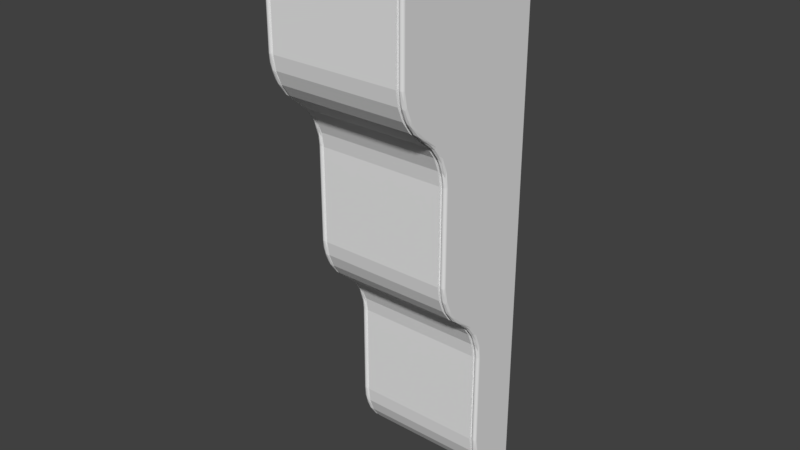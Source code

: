 # Source: OWP_82281.blend  (saved by Blender 2.78.0; exported with 4.5.12 LTS)
import bpy
from mathutils import Matrix  # noqa: F401  (used for matrix-valued properties, if any)

bpy.ops.wm.read_factory_settings(use_empty=True)
scene = bpy.context.scene
scene.name = 'Scene'

# ---- collections
col_collection_1 = bpy.data.collections.new('Collection 1'); scene.collection.children.link(col_collection_1)

# ---- world
world_world = bpy.data.worlds.new('World'); scene.world = world_world
world_world.color = (0.05088, 0.05088, 0.05088)
world_world.use_sun_shadow = False
world_world.sun_shadow_jitter_overblur = 0.0
world_world.cycles.sampling_method = 'MANUAL'

# ---- meshes
me_owp_82281_3dsolid = bpy.data.meshes.new('OWP 82281 3dsolid')
me_owp_82281_3dsolid.from_pydata([(-2.938, -4.768e-07, -25.87), (-2.938, -4.768e-07, -26.0), (-2.938, -0.638, -25.7), (-2.938, -0.671, -25.83), (-2.938, -1.217, -25.39), (-2.938, -1.795, -25.03), (-2.938, -1.705, -24.94), (-2.938, -1.281, -25.5), (-2.938, -2.073, -24.4), (-2.938, -2.421, -23.81), (-2.938, -2.299, -23.78), (-2.938, -2.182, -24.46), (-2.938, -2.372, -23.12), (-2.938, -2.497, -18.78), (-2.938, -2.372, -18.79), (-2.938, -2.497, -23.12), (-2.938, -2.475, -18.1), (-2.938, -2.85, -17.51), (-2.938, -2.737, -17.45), (-2.938, -2.598, -18.12), (-2.938, -3.143, -16.89), (-2.938, -3.745, -16.53), (-2.938, -3.67, -16.43), (-2.938, -3.24, -16.97), (-2.938, -4.152, -16.02), (-2.938, -4.636, -15.56), (-2.938, -4.524, -15.5), (-2.938, -4.248, -16.1), (-2.938, -4.768, -14.91), (-2.938, -4.994, -14.28), (-2.938, -4.869, -14.28), (-2.938, -4.889, -14.94), (-2.938, -4.869, -9.951), (-2.938, -5.095, -9.291), (-2.938, -4.974, -9.263), (-2.938, -4.994, -9.95), (-2.938, -5.237, -8.618), (-2.938, -5.74, -8.134), (-2.938, -5.645, -8.053), (-2.938, -5.349, -8.674), (-2.938, -6.173, -7.599), (-2.938, -6.753, -7.266), (-2.938, -6.657, -7.185), (-2.938, -6.247, -7.7), (-2.938, -7.032, -6.669), (-2.938, -7.397, -6.109), (-2.938, -7.275, -6.08), (-2.938, -7.143, -6.725), (-2.938, -7.375, -5.45), (-2.938, -7.5, 0.0), (-2.938, -7.375, 0.0), (-2.938, -7.5, -5.45), (-3.25, -4.768e-07, -25.87), (-3.248, -4.768e-07, -25.9), (-3.25, -0.638, -25.7), (-3.213, -0.4464, -25.87), (-3.213, -0.9062, -25.68), (-3.25, -1.217, -25.39), (-3.241, -4.768e-07, -25.92), (-3.229, -4.768e-07, -25.94), (-3.214, -4.768e-07, -25.96), (-3.195, -4.768e-07, -25.98), (-3.173, -4.768e-07, -25.99), (-3.125, -4.768e-07, -26.0), (-3.125, -0.671, -25.83), (-3.149, -4.768e-07, -26.0), (-3.125, -1.281, -25.5), (-3.213, -1.34, -25.41), (-3.125, -2.182, -24.46), (-3.213, -2.054, -24.61), (-3.125, -1.795, -25.03), (-3.213, -2.288, -24.12), (-3.25, -2.073, -24.4), (-3.25, -1.705, -24.94), (-3.213, -1.724, -25.06), (-3.125, -2.497, -23.12), (-3.157, -2.493, -23.12), (-3.125, -2.421, -23.81), (-3.213, -2.422, -23.61), (-3.188, -2.48, -23.12), (-3.213, -2.46, -23.12), (-3.233, -2.434, -23.12), (-3.25, -2.372, -23.12), (-3.25, -2.299, -23.78), (-3.246, -2.404, -23.12), (-3.25, -2.372, -18.79), (-3.246, -2.404, -18.79), (-3.233, -2.434, -18.79), (-3.213, -2.46, -18.78), (-3.188, -2.48, -18.78), (-3.157, -2.493, -18.78), (-3.093, -2.493, -23.12), (-3.093, -2.493, -18.78), (-3.063, -2.48, -18.78), (-3.037, -2.46, -23.12), (-3.037, -2.46, -18.78), (-3.063, -2.48, -23.12), (-3.017, -2.434, -18.79), (-3.004, -2.404, -23.12), (-3.004, -2.404, -18.79), (-3.017, -2.434, -23.12), (-3.0, -2.372, -23.12), (-3.0, -2.372, -18.79), (-3.125, -2.497, -18.78), (-3.25, -2.475, -18.1), (-3.213, -2.499, -18.4), (-3.213, -2.679, -17.78), (-3.25, -2.737, -17.45), (-3.125, -2.85, -17.51), (-3.125, -2.598, -18.12), (-3.125, -3.24, -16.97), (-3.213, -3.12, -17.05), (-3.125, -3.745, -16.53), (-3.157, -3.743, -16.53), (-3.213, -3.407, -16.75), (-3.188, -3.735, -16.52), (-3.213, -3.723, -16.5), (-3.233, -3.708, -16.48), (-3.25, -3.67, -16.43), (-3.25, -3.143, -16.89), (-3.246, -3.69, -16.46), (-3.213, -2.874, -17.39), (-3.25, -4.152, -16.02), (-3.213, -4.035, -16.26), (-3.213, -4.462, -15.77), (-3.25, -4.524, -15.5), (-3.125, -4.636, -15.56), (-3.125, -4.248, -16.1), (-3.213, -4.667, -15.42), (-3.125, -4.994, -14.28), (-3.157, -4.99, -14.28), (-3.125, -4.889, -14.94), (-3.213, -4.915, -14.66), (-3.213, -4.819, -15.05), (-3.188, -4.977, -14.28), (-3.213, -4.957, -14.28), (-3.233, -4.931, -14.28), (-3.25, -4.869, -14.28), (-3.25, -4.768, -14.91), (-3.246, -4.901, -14.28), (-3.25, -4.869, -9.951), (-3.246, -4.901, -9.951), (-3.233, -4.931, -9.951), (-3.213, -4.957, -9.951), (-3.188, -4.977, -9.95), (-3.157, -4.99, -9.95), (-3.093, -4.99, -14.28), (-3.093, -4.99, -9.95), (-3.063, -4.977, -9.95), (-3.037, -4.957, -14.28), (-3.037, -4.957, -9.951), (-3.063, -4.977, -14.28), (-3.017, -4.931, -9.951), (-3.004, -4.901, -14.28), (-3.004, -4.901, -9.951), (-3.017, -4.931, -14.28), (-3.0, -4.869, -14.28), (-3.0, -4.869, -9.951), (-3.125, -4.994, -9.95), (-3.25, -4.974, -9.263), (-3.213, -5.004, -9.522), (-3.213, -5.211, -8.867), (-3.25, -5.237, -8.618), (-3.125, -5.349, -8.674), (-3.125, -5.095, -9.291), (-3.213, -5.405, -8.509), (-3.125, -6.247, -7.7), (-3.156, -6.245, -7.697), (-3.125, -5.74, -8.134), (-3.213, -5.922, -7.905), (-3.213, -5.645, -8.186), (-3.184, -6.238, -7.688), (-3.21, -6.227, -7.674), (-3.23, -6.214, -7.655), (-3.25, -6.179, -7.608), (-3.25, -5.645, -8.053), (-3.243, -6.197, -7.632), (-3.25, -6.177, -7.605), (-3.25, -6.175, -7.602), (-3.25, -6.173, -7.599), (-3.25, -6.657, -7.185), (-3.213, -6.561, -7.406), (-3.125, -6.753, -7.266), (-3.213, -7.0, -6.89), (-3.125, -7.397, -6.109), (-3.213, -7.193, -6.549), (-3.125, -7.143, -6.725), (-3.125, -7.5, -5.45), (-3.157, -7.496, -5.45), (-3.213, -7.425, -5.818), (-3.213, -7.335, -6.188), (-3.188, -7.483, -5.45), (-3.213, -7.463, -5.45), (-3.233, -7.438, -5.45), (-3.25, -7.375, -5.45), (-3.25, -7.275, -6.08), (-3.246, -7.407, -5.45), (-3.25, -7.032, -6.669), (-3.25, -7.375, 0.0), (-3.246, -7.407, 0.0), (-3.233, -7.438, 0.0), (-3.213, -7.463, 0.0), (-3.188, -7.483, 0.0), (-3.157, -7.496, 0.0), (-3.125, -7.5, 0.0), (-3.093, -7.496, 0.0), (-3.063, -7.483, -5.45), (-3.063, -7.483, 0.0), (-3.093, -7.496, -5.45), (-3.037, -7.463, 0.0), (-3.017, -7.438, -5.45), (-3.017, -7.438, 0.0), (-3.037, -7.463, -5.45), (-3.004, -7.407, 0.0), (-3.0, -7.375, -5.45), (-3.0, -7.375, 0.0), (-3.004, -7.407, -5.45), (-3.0, -4.768e-07, -25.87), (-3.0, -0.638, -25.7), (-3.0, -1.217, -25.39), (-3.0, -1.705, -24.94), (-3.0, -2.073, -24.4), (-3.0, -2.299, -23.78), (-3.101, -4.768e-07, -26.0), (-3.055, -4.768e-07, -25.98), (-3.077, -4.768e-07, -25.99), (-3.037, -0.4464, -25.87), (-3.036, -4.768e-07, -25.96), (-3.021, -4.768e-07, -25.94), (-3.009, -4.768e-07, -25.92), (-3.002, -4.768e-07, -25.9), (-3.037, -0.9062, -25.68), (-3.037, -1.34, -25.41), (-3.037, -2.054, -24.61), (-3.037, -2.288, -24.12), (-3.037, -1.724, -25.06), (-3.037, -2.422, -23.61), (-3.0, -2.737, -17.45), (-3.0, -3.143, -16.89), (-3.0, -3.67, -16.43), (-3.0, -2.475, -18.1), (-3.037, -2.499, -18.4), (-3.037, -2.679, -17.78), (-3.037, -3.12, -17.05), (-3.004, -3.69, -16.46), (-3.037, -3.407, -16.75), (-3.017, -3.708, -16.48), (-3.037, -3.723, -16.5), (-3.063, -3.735, -16.52), (-3.093, -3.743, -16.53), (-3.037, -2.874, -17.39), (-3.0, -4.152, -16.02), (-3.0, -4.768, -14.91), (-3.0, -4.524, -15.5), (-3.037, -4.035, -16.26), (-3.037, -4.462, -15.77), (-3.037, -4.667, -15.42), (-3.037, -4.915, -14.66), (-3.037, -4.819, -15.05), (-3.037, -5.004, -9.522), (-3.037, -5.211, -8.867), (-3.0, -4.974, -9.263), (-3.0, -5.237, -8.618), (-3.037, -5.405, -8.509), (-3.0, -6.173, -7.599), (-3.0, -6.175, -7.602), (-3.0, -5.645, -8.053), (-3.0, -6.177, -7.605), (-3.0, -6.179, -7.608), (-3.007, -6.197, -7.632), (-3.037, -5.922, -7.905), (-3.037, -5.645, -8.186), (-3.02, -6.214, -7.655), (-3.04, -6.227, -7.674), (-3.066, -6.238, -7.688), (-3.094, -6.245, -7.697), (-3.0, -6.657, -7.185), (-3.0, -7.275, -6.08), (-3.0, -7.032, -6.669), (-3.037, -6.561, -7.406), (-3.037, -7.0, -6.89), (-3.037, -7.193, -6.549), (-3.037, -7.425, -5.818), (-3.037, -7.335, -6.188), (3.149, -4.768e-07, -26.0), (3.195, -4.768e-07, -25.98), (3.125, -4.768e-07, -26.0), (3.173, -4.768e-07, -25.99), (3.213, -0.4464, -25.87), (3.125, -0.671, -25.83), (3.214, -4.768e-07, -25.96), (3.229, -4.768e-07, -25.94), (3.241, -4.768e-07, -25.92), (3.25, -4.768e-07, -25.87), (3.25, -0.638, -25.7), (3.248, -4.768e-07, -25.9), (3.25, -1.217, -25.39), (3.213, -0.9062, -25.68), (3.213, -1.34, -25.41), (3.125, -1.281, -25.5), (3.25, -2.073, -24.4), (3.213, -2.054, -24.61), (3.25, -1.705, -24.94), (3.213, -2.288, -24.12), (3.125, -2.182, -24.46), (3.125, -1.795, -25.03), (3.213, -1.724, -25.06), (3.25, -2.372, -23.12), (3.246, -2.404, -23.12), (3.25, -2.299, -23.78), (3.213, -2.422, -23.61), (3.233, -2.434, -23.12), (3.213, -2.46, -23.12), (3.187, -2.48, -23.12), (3.157, -2.493, -23.12), (3.125, -2.497, -23.12), (3.125, -2.421, -23.81), (3.0, -4.768e-07, -25.87), (3.002, -4.768e-07, -25.9), (3.0, -0.638, -25.7), (3.037, -0.4464, -25.87), (3.037, -0.9062, -25.68), (3.0, -1.217, -25.39), (3.009, -4.768e-07, -25.92), (3.021, -4.768e-07, -25.94), (3.036, -4.768e-07, -25.96), (3.055, -4.768e-07, -25.98), (3.077, -4.768e-07, -25.99), (3.101, -4.768e-07, -26.0), (3.037, -1.34, -25.41), (3.037, -2.054, -24.61), (3.037, -2.288, -24.12), (3.0, -2.073, -24.4), (3.0, -1.705, -24.94), (3.037, -1.724, -25.06), (3.093, -2.493, -23.12), (3.037, -2.422, -23.61), (3.062, -2.48, -23.12), (3.037, -2.46, -23.12), (3.017, -2.434, -23.12), (3.0, -2.372, -23.12), (3.0, -2.299, -23.78), (3.004, -2.404, -23.12), (3.125, -2.497, -18.78), (3.157, -2.493, -18.78), (3.125, -2.598, -18.12), (3.213, -2.499, -18.4), (3.213, -2.679, -17.78), (3.125, -2.85, -17.51), (3.187, -2.48, -18.78), (3.213, -2.46, -18.78), (3.233, -2.434, -18.79), (3.25, -2.372, -18.79), (3.25, -2.475, -18.1), (3.246, -2.404, -18.79), (3.25, -2.737, -17.45), (3.25, -3.143, -16.89), (3.213, -3.12, -17.05), (3.25, -3.67, -16.43), (3.246, -3.69, -16.46), (3.213, -3.407, -16.75), (3.233, -3.708, -16.48), (3.213, -3.723, -16.5), (3.187, -3.735, -16.52), (3.157, -3.743, -16.53), (3.125, -3.745, -16.53), (3.125, -3.24, -16.97), (3.213, -2.874, -17.39), (3.125, -4.248, -16.1), (3.213, -4.035, -16.26), (3.213, -4.462, -15.77), (3.125, -4.636, -15.56), (3.25, -4.152, -16.02), (3.25, -4.524, -15.5), (3.213, -4.667, -15.42), (3.25, -4.869, -14.28), (3.246, -4.901, -14.28), (3.25, -4.768, -14.91), (3.213, -4.915, -14.66), (3.213, -4.819, -15.05), (3.233, -4.931, -14.28), (3.213, -4.957, -14.28), (3.187, -4.977, -14.28), (3.157, -4.99, -14.28), (3.125, -4.994, -14.28), (3.125, -4.889, -14.94), (3.125, -4.994, -9.95), (3.157, -4.99, -9.95), (3.125, -5.095, -9.291), (3.213, -5.004, -9.522), (3.213, -5.211, -8.867), (3.125, -5.349, -8.674), (3.187, -4.977, -9.95), (3.213, -4.957, -9.951), (3.233, -4.931, -9.951), (3.25, -4.869, -9.951), (3.25, -4.974, -9.263), (3.246, -4.901, -9.951), (3.25, -5.237, -8.618), (3.213, -5.405, -8.509), (3.25, -6.173, -7.599), (3.25, -6.175, -7.602), (3.25, -5.645, -8.053), (3.25, -6.177, -7.605), (3.25, -6.179, -7.608), (3.243, -6.197, -7.632), (3.213, -5.922, -7.905), (3.213, -5.645, -8.186), (3.23, -6.214, -7.655), (3.21, -6.227, -7.674), (3.184, -6.238, -7.688), (3.156, -6.245, -7.697), (3.125, -6.247, -7.7), (3.125, -5.74, -8.134), (3.125, -6.753, -7.266), (3.213, -6.561, -7.406), (3.213, -7.0, -6.89), (3.125, -7.143, -6.725), (3.25, -6.657, -7.185), (3.25, -7.032, -6.669), (3.213, -7.193, -6.549), (3.25, -7.375, -5.45), (3.246, -7.407, -5.45), (3.25, -7.275, -6.08), (3.213, -7.425, -5.818), (3.213, -7.335, -6.188), (3.233, -7.438, -5.45), (3.213, -7.463, -5.45), (3.187, -7.483, -5.45), (3.157, -7.496, -5.45), (3.125, -7.5, -5.45), (3.125, -7.397, -6.109), (2.937, -4.768e-07, -25.87), (2.937, -0.638, -25.7), (2.937, -1.217, -25.39), (2.937, -1.705, -24.94), (2.937, -2.073, -24.4), (2.937, -2.299, -23.78), (2.937, -2.372, -23.12), (3.0, -2.372, -18.79), (3.004, -2.404, -18.79), (3.017, -2.434, -18.79), (3.037, -2.46, -18.78), (3.062, -2.48, -18.78), (3.093, -2.493, -18.78), (2.937, -2.372, -18.79), (3.0, -2.475, -18.1), (3.0, -2.737, -17.45), (2.937, -2.737, -17.45), (3.0, -3.143, -16.89), (2.937, -3.143, -16.89), (2.937, -3.67, -16.43), (3.0, -3.67, -16.43), (2.937, -2.475, -18.1), (3.037, -2.499, -18.4), (3.037, -2.679, -17.78), (3.037, -3.12, -17.05), (3.093, -3.743, -16.53), (3.037, -3.407, -16.75), (3.062, -3.735, -16.52), (3.037, -3.723, -16.5), (3.017, -3.708, -16.48), (3.004, -3.69, -16.46), (3.037, -2.874, -17.39), (3.0, -4.152, -16.02), (2.937, -4.152, -16.02), (3.0, -4.768, -14.91), (2.937, -4.768, -14.91), (3.0, -4.524, -15.5), (3.0, -4.869, -14.28), (2.937, -4.869, -14.28), (2.937, -4.524, -15.5), (3.037, -4.035, -16.26), (3.037, -4.462, -15.77), (3.037, -4.667, -15.42), (3.093, -4.99, -14.28), (3.037, -4.915, -14.66), (3.037, -4.819, -15.05), (3.062, -4.977, -14.28), (3.037, -4.957, -14.28), (3.017, -4.931, -14.28), (3.004, -4.901, -14.28), (2.937, -4.869, -9.951), (3.0, -4.869, -9.951), (3.004, -4.901, -9.951), (3.017, -4.931, -9.951), (3.037, -4.957, -9.951), (3.062, -4.977, -9.95), (3.093, -4.99, -9.95), (3.0, -4.974, -9.263), (3.037, -5.004, -9.522), (3.037, -5.211, -8.867), (3.0, -5.237, -8.618), (3.037, -5.405, -8.509), (3.094, -6.245, -7.697), (3.037, -5.922, -7.905), (3.037, -5.645, -8.186), (3.066, -6.238, -7.688), (3.04, -6.227, -7.674), (3.02, -6.214, -7.655), (3.0, -6.179, -7.608), (3.0, -5.645, -8.053), (3.007, -6.197, -7.632), (3.0, -6.177, -7.605), (3.0, -6.175, -7.602), (3.0, -6.173, -7.599), (2.937, -5.237, -8.618), (2.937, -5.645, -8.053), (2.937, -6.173, -7.599), (2.937, -4.974, -9.263), (3.0, -6.657, -7.185), (2.937, -6.657, -7.185), (3.0, -7.275, -6.08), (2.937, -7.275, -6.08), (3.0, -7.032, -6.669), (3.0, -7.375, -5.45), (2.937, -7.375, -5.45), (2.937, -7.032, -6.669), (3.037, -6.561, -7.406), (3.037, -7.0, -6.89), (3.037, -7.193, -6.549), (3.093, -7.496, -5.45), (3.037, -7.425, -5.818), (3.037, -7.335, -6.188), (3.062, -7.483, -5.45), (3.037, -7.463, -5.45), (3.017, -7.438, -5.45), (3.004, -7.407, -5.45), (2.937, -4.768e-07, -26.0), (2.937, -0.671, -25.83), (2.937, -1.281, -25.5), (2.937, -1.795, -25.03), (2.937, -2.182, -24.46), (2.937, -2.421, -23.81), (2.937, -2.497, -23.12), (2.937, -2.497, -18.78), (2.937, -2.598, -18.12), (2.937, -2.85, -17.51), (2.937, -3.24, -16.97), (2.937, -3.745, -16.53), (2.937, -4.248, -16.1), (2.937, -4.636, -15.56), (2.937, -4.889, -14.94), (2.937, -4.994, -14.28), (2.937, -4.994, -9.95), (2.937, -5.095, -9.291), (2.937, -5.349, -8.674), (2.937, -5.74, -8.134), (2.937, -6.247, -7.7), (2.937, -6.753, -7.266), (2.937, -7.143, -6.725), (2.937, -7.397, -6.109), (2.937, -7.375, 0.0), (2.937, -7.5, 0.0), (2.937, -7.5, -5.45), (3.0, -7.375, 0.0), (3.004, -7.407, 0.0), (3.017, -7.438, 0.0), (3.037, -7.463, 0.0), (3.062, -7.483, 0.0), (3.093, -7.496, 0.0), (3.125, -7.5, 0.0), (3.157, -7.496, 0.0), (3.187, -7.483, 0.0), (3.213, -7.463, 0.0), (3.233, -7.438, 0.0), (3.246, -7.407, 0.0), (3.25, -7.375, 0.0), (3.25, -4.768e-07, 0.0), (-3.25, -4.768e-07, 0.0)], [], [(0, 1, 2), (1, 3, 2), (2, 3, 4), (5, 6, 7), (6, 5, 8), (9, 10, 11), (10, 9, 12), (13, 14, 15), (14, 13, 16), (17, 18, 19), (18, 17, 20), (21, 22, 23), (22, 21, 24), (25, 26, 27), (26, 25, 28), (29, 30, 31), (30, 29, 32), (33, 34, 35), (34, 33, 36), (37, 38, 39), (38, 37, 40), (41, 42, 43), (42, 41, 44), (45, 46, 47), (46, 45, 48), (49, 50, 51), (50, 48, 51), (51, 48, 45), (46, 44, 47), (47, 44, 41), (42, 40, 43), (43, 40, 37), (38, 36, 39), (39, 36, 33), (34, 32, 35), (35, 32, 29), (30, 28, 31), (31, 28, 25), (26, 24, 27), (27, 24, 21), (22, 20, 23), (23, 20, 17), (18, 16, 19), (19, 16, 13), (14, 12, 15), (15, 12, 9), (10, 8, 11), (11, 8, 5), (6, 4, 7), (7, 4, 3), (52, 53, 54), (54, 53, 55), (54, 55, 56), (54, 56, 57), (53, 58, 55), (58, 59, 55), (59, 60, 55), (60, 61, 55), (61, 62, 55), (63, 64, 65), (66, 56, 64), (56, 66, 67), (56, 67, 57), (68, 69, 70), (69, 68, 71), (69, 71, 72), (69, 72, 73), (69, 73, 74), (69, 74, 70), (75, 76, 77), (77, 76, 78), (77, 78, 71), (77, 71, 68), (76, 79, 78), (79, 80, 78), (80, 81, 78), (82, 83, 84), (72, 71, 83), (74, 73, 67), (74, 67, 70), (66, 70, 67), (67, 73, 57), (64, 56, 55), (64, 55, 65), (84, 83, 78), (84, 78, 81), (83, 71, 78), (55, 62, 65), (82, 84, 85), (85, 84, 86), (80, 87, 81), (87, 80, 88), (76, 89, 79), (89, 76, 90), (91, 92, 75), (92, 91, 93), (94, 95, 96), (95, 94, 97), (98, 99, 100), (101, 102, 98), (102, 99, 98), (99, 97, 100), (100, 97, 94), (95, 93, 96), (96, 93, 91), (92, 103, 75), (103, 90, 75), (75, 90, 76), (89, 88, 79), (79, 88, 80), (87, 86, 81), (81, 86, 84), (85, 86, 104), (104, 86, 105), (104, 105, 106), (104, 106, 107), (86, 87, 105), (87, 88, 105), (88, 89, 105), (89, 90, 105), (90, 103, 105), (108, 106, 109), (110, 111, 108), (112, 113, 110), (110, 113, 114), (110, 114, 111), (113, 115, 114), (115, 116, 114), (116, 117, 114), (118, 119, 120), (107, 111, 119), (111, 107, 121), (111, 121, 108), (109, 106, 105), (109, 105, 103), (108, 121, 106), (107, 106, 121), (120, 119, 114), (120, 114, 117), (119, 111, 114), (118, 120, 122), (122, 120, 123), (122, 123, 124), (122, 124, 125), (120, 117, 123), (117, 116, 123), (116, 115, 123), (115, 113, 123), (113, 112, 123), (126, 124, 127), (124, 126, 128), (124, 128, 125), (129, 130, 131), (131, 130, 132), (131, 132, 133), (131, 133, 128), (131, 128, 126), (130, 134, 132), (134, 135, 132), (135, 136, 132), (137, 138, 139), (125, 128, 138), (138, 128, 133), (138, 133, 132), (138, 132, 139), (127, 124, 123), (127, 123, 112), (132, 136, 139), (137, 139, 140), (140, 139, 141), (135, 142, 136), (142, 135, 143), (130, 144, 134), (144, 130, 145), (146, 147, 129), (147, 146, 148), (149, 150, 151), (150, 149, 152), (153, 154, 155), (156, 157, 153), (157, 154, 153), (154, 152, 155), (155, 152, 149), (150, 148, 151), (151, 148, 146), (147, 158, 129), (158, 145, 129), (129, 145, 130), (144, 143, 134), (134, 143, 135), (142, 141, 136), (136, 141, 139), (140, 141, 159), (159, 141, 160), (159, 160, 161), (159, 161, 162), (141, 142, 160), (142, 143, 160), (143, 144, 160), (144, 145, 160), (145, 158, 160), (163, 161, 164), (161, 163, 165), (161, 165, 162), (166, 167, 168), (168, 167, 169), (168, 169, 170), (168, 170, 165), (168, 165, 163), (167, 171, 169), (171, 172, 169), (172, 173, 169), (174, 175, 176), (174, 177, 175), (177, 178, 175), (178, 179, 175), (162, 165, 175), (175, 165, 170), (175, 170, 169), (175, 169, 176), (164, 161, 160), (164, 160, 158), (169, 173, 176), (177, 174, 180), (177, 180, 178), (173, 181, 176), (173, 172, 181), (172, 171, 181), (171, 167, 181), (167, 166, 181), (166, 182, 181), (181, 182, 183), (181, 183, 180), (181, 180, 176), (184, 185, 186), (187, 188, 184), (184, 188, 189), (184, 189, 190), (184, 190, 185), (188, 191, 189), (191, 192, 189), (192, 193, 189), (194, 195, 196), (197, 185, 195), (185, 197, 183), (185, 183, 186), (180, 179, 178), (195, 185, 190), (195, 190, 189), (195, 189, 196), (174, 176, 180), (197, 180, 183), (186, 183, 182), (189, 193, 196), (198, 194, 199), (193, 200, 196), (200, 193, 201), (191, 202, 192), (202, 191, 203), (187, 204, 188), (204, 187, 205), (206, 207, 208), (207, 206, 209), (210, 211, 212), (211, 210, 213), (214, 215, 216), (215, 213, 216), (216, 213, 210), (211, 209, 212), (212, 209, 206), (207, 205, 208), (208, 205, 187), (204, 203, 188), (188, 203, 191), (202, 201, 192), (192, 201, 193), (200, 199, 196), (196, 199, 194), (0, 2, 217), (217, 2, 218), (6, 219, 4), (219, 6, 220), (10, 221, 8), (221, 10, 222), (101, 222, 12), (12, 222, 10), (221, 220, 8), (8, 220, 6), (219, 218, 4), (4, 218, 2), (223, 224, 63), (223, 225, 224), (63, 224, 226), (63, 226, 64), (224, 227, 226), (227, 228, 226), (228, 229, 226), (217, 218, 230), (219, 231, 218), (231, 219, 232), (231, 232, 66), (231, 66, 64), (231, 64, 226), (231, 226, 218), (221, 233, 220), (233, 221, 234), (233, 234, 68), (233, 68, 70), (233, 70, 235), (233, 235, 220), (101, 98, 222), (222, 98, 236), (222, 236, 234), (222, 234, 221), (98, 100, 236), (100, 94, 236), (94, 96, 236), (96, 91, 236), (91, 75, 236), (68, 234, 77), (235, 70, 232), (235, 232, 220), (219, 220, 232), (232, 70, 66), (230, 218, 226), (230, 226, 229), (75, 77, 236), (77, 234, 236), (101, 12, 102), (12, 14, 102), (14, 16, 102), (18, 237, 16), (18, 20, 237), (237, 20, 238), (239, 238, 22), (22, 238, 20), (237, 240, 16), (240, 102, 16), (103, 92, 109), (109, 92, 241), (109, 241, 242), (109, 242, 108), (92, 93, 241), (93, 95, 241), (95, 97, 241), (102, 240, 99), (237, 242, 240), (238, 243, 237), (239, 244, 238), (238, 244, 245), (238, 245, 243), (244, 246, 245), (246, 247, 245), (247, 248, 245), (248, 249, 245), (249, 112, 245), (108, 243, 110), (243, 108, 250), (243, 250, 237), (240, 242, 241), (240, 241, 99), (237, 250, 242), (108, 242, 250), (112, 110, 245), (110, 243, 245), (97, 99, 241), (22, 24, 239), (239, 24, 251), (28, 252, 26), (28, 30, 252), (30, 156, 252), (252, 253, 26), (253, 251, 26), (26, 251, 24), (112, 249, 127), (127, 249, 254), (127, 254, 255), (127, 255, 126), (249, 248, 254), (248, 247, 254), (247, 246, 254), (239, 251, 244), (253, 255, 251), (255, 253, 256), (255, 256, 126), (156, 153, 252), (252, 153, 257), (252, 257, 258), (252, 258, 256), (252, 256, 253), (153, 155, 257), (155, 149, 257), (149, 151, 257), (151, 146, 257), (146, 129, 257), (126, 256, 131), (131, 256, 258), (131, 258, 257), (131, 257, 129), (251, 255, 254), (251, 254, 244), (246, 244, 254), (156, 30, 157), (30, 32, 157), (158, 147, 164), (164, 147, 259), (164, 259, 260), (164, 260, 163), (147, 148, 259), (148, 150, 259), (150, 152, 259), (157, 261, 154), (262, 260, 261), (260, 262, 263), (260, 263, 163), (264, 265, 266), (265, 267, 266), (267, 268, 266), (268, 269, 266), (266, 269, 270), (266, 270, 271), (266, 271, 263), (266, 263, 262), (269, 272, 270), (272, 273, 270), (273, 274, 270), (274, 275, 270), (275, 166, 270), (163, 263, 168), (168, 263, 271), (168, 271, 270), (168, 270, 166), (261, 260, 259), (261, 259, 154), (152, 154, 259), (32, 34, 157), (36, 262, 34), (36, 38, 262), (262, 38, 266), (264, 266, 40), (40, 266, 38), (262, 261, 34), (261, 157, 34), (40, 42, 264), (264, 42, 276), (46, 277, 44), (46, 48, 277), (48, 214, 277), (277, 278, 44), (278, 276, 44), (44, 276, 42), (269, 268, 276), (269, 276, 279), (269, 279, 272), (268, 267, 276), (264, 276, 265), (279, 276, 280), (279, 280, 182), (279, 182, 275), (279, 275, 274), (279, 274, 273), (279, 273, 272), (277, 281, 278), (214, 216, 277), (277, 216, 282), (277, 282, 283), (277, 283, 281), (216, 210, 282), (210, 212, 282), (212, 206, 282), (206, 208, 282), (208, 187, 282), (186, 281, 184), (281, 186, 280), (281, 280, 278), (182, 166, 275), (184, 281, 283), (184, 283, 282), (184, 282, 187), (186, 182, 280), (278, 280, 276), (265, 276, 267), (214, 48, 215), (48, 50, 215), (284, 285, 286), (284, 287, 285), (286, 285, 288), (286, 288, 289), (285, 290, 288), (290, 291, 288), (291, 292, 288), (293, 294, 295), (296, 297, 294), (297, 296, 298), (297, 298, 299), (297, 299, 289), (297, 289, 288), (297, 288, 294), (300, 301, 302), (301, 300, 303), (301, 303, 304), (301, 304, 305), (301, 305, 306), (301, 306, 302), (307, 308, 309), (309, 308, 310), (309, 310, 303), (309, 303, 300), (308, 311, 310), (311, 312, 310), (312, 313, 310), (313, 314, 310), (314, 315, 310), (304, 303, 316), (306, 305, 298), (306, 298, 302), (296, 302, 298), (298, 305, 299), (295, 294, 288), (295, 288, 292), (315, 316, 310), (316, 303, 310), (317, 318, 319), (319, 318, 320), (319, 320, 321), (319, 321, 322), (318, 323, 320), (323, 324, 320), (324, 325, 320), (325, 326, 320), (326, 327, 320), (286, 289, 328), (299, 321, 289), (321, 299, 329), (321, 329, 322), (304, 330, 305), (330, 304, 331), (330, 331, 332), (330, 332, 333), (330, 333, 334), (330, 334, 305), (315, 335, 316), (316, 335, 336), (316, 336, 331), (316, 331, 304), (335, 337, 336), (337, 338, 336), (338, 339, 336), (340, 341, 342), (332, 331, 341), (334, 333, 329), (334, 329, 305), (299, 305, 329), (329, 333, 322), (289, 321, 320), (289, 320, 328), (342, 341, 336), (342, 336, 339), (341, 331, 336), (320, 327, 328), (343, 344, 345), (345, 344, 346), (345, 346, 347), (345, 347, 348), (344, 349, 346), (349, 350, 346), (350, 351, 346), (352, 353, 354), (355, 347, 353), (356, 357, 355), (358, 359, 356), (356, 359, 360), (356, 360, 357), (359, 361, 360), (361, 362, 360), (362, 363, 360), (363, 364, 360), (364, 365, 360), (348, 357, 366), (357, 348, 367), (357, 367, 355), (353, 347, 346), (353, 346, 354), (355, 367, 347), (348, 347, 367), (365, 366, 360), (366, 357, 360), (351, 354, 346), (365, 364, 368), (368, 364, 369), (368, 369, 370), (368, 370, 371), (364, 363, 369), (363, 362, 369), (362, 361, 369), (358, 372, 359), (373, 370, 372), (370, 373, 374), (370, 374, 371), (375, 376, 377), (377, 376, 378), (377, 378, 379), (377, 379, 374), (377, 374, 373), (376, 380, 378), (380, 381, 378), (381, 382, 378), (382, 383, 378), (383, 384, 378), (371, 374, 385), (385, 374, 379), (385, 379, 378), (385, 378, 384), (372, 370, 369), (372, 369, 359), (361, 359, 369), (386, 387, 388), (388, 387, 389), (388, 389, 390), (388, 390, 391), (387, 392, 389), (392, 393, 389), (393, 394, 389), (395, 396, 397), (398, 390, 396), (390, 398, 399), (390, 399, 391), (400, 401, 402), (401, 403, 402), (403, 404, 402), (404, 405, 402), (402, 405, 406), (402, 406, 407), (402, 407, 399), (402, 399, 398), (405, 408, 406), (408, 409, 406), (409, 410, 406), (410, 411, 406), (411, 412, 406), (391, 399, 413), (413, 399, 407), (413, 407, 406), (413, 406, 412), (396, 390, 389), (396, 389, 397), (394, 397, 389), (412, 411, 414), (414, 411, 415), (414, 415, 416), (414, 416, 417), (411, 410, 415), (410, 409, 415), (409, 408, 415), (404, 418, 405), (404, 403, 418), (403, 401, 418), (401, 400, 418), (419, 416, 418), (416, 419, 420), (416, 420, 417), (421, 422, 423), (423, 422, 424), (423, 424, 425), (423, 425, 420), (423, 420, 419), (422, 426, 424), (426, 427, 424), (427, 428, 424), (428, 429, 424), (429, 430, 424), (417, 420, 431), (431, 420, 425), (431, 425, 424), (431, 424, 430), (418, 416, 415), (418, 415, 405), (408, 405, 415), (317, 319, 432), (432, 319, 433), (333, 434, 322), (434, 333, 435), (341, 436, 332), (436, 341, 437), (438, 437, 340), (340, 437, 341), (436, 435, 332), (332, 435, 333), (434, 433, 322), (322, 433, 319), (340, 342, 439), (439, 342, 440), (338, 441, 339), (441, 338, 442), (335, 443, 337), (443, 335, 444), (314, 344, 315), (344, 314, 349), (312, 350, 313), (350, 312, 351), (308, 354, 311), (307, 352, 308), (352, 354, 308), (354, 351, 311), (311, 351, 312), (350, 349, 313), (313, 349, 314), (344, 343, 315), (343, 444, 315), (315, 444, 335), (443, 442, 337), (337, 442, 338), (441, 440, 339), (339, 440, 342), (438, 340, 445), (340, 439, 445), (439, 446, 445), (447, 448, 446), (447, 449, 448), (448, 449, 450), (451, 450, 452), (452, 450, 449), (448, 453, 446), (453, 445, 446), (439, 440, 446), (446, 440, 454), (446, 454, 455), (446, 455, 447), (440, 441, 454), (441, 442, 454), (442, 443, 454), (443, 444, 454), (444, 343, 454), (348, 455, 345), (366, 456, 348), (365, 457, 366), (366, 457, 458), (366, 458, 456), (457, 459, 458), (459, 460, 458), (460, 461, 458), (452, 449, 462), (447, 456, 449), (456, 447, 463), (456, 463, 348), (345, 455, 454), (345, 454, 343), (348, 463, 455), (447, 455, 463), (462, 449, 458), (462, 458, 461), (449, 456, 458), (452, 464, 451), (451, 464, 465), (466, 467, 468), (466, 469, 467), (469, 470, 467), (467, 471, 468), (471, 465, 468), (468, 465, 464), (452, 462, 464), (464, 462, 472), (464, 472, 473), (464, 473, 468), (462, 461, 472), (461, 460, 472), (460, 459, 472), (459, 457, 472), (457, 365, 472), (371, 473, 368), (473, 371, 474), (473, 474, 468), (384, 475, 385), (385, 475, 476), (385, 476, 477), (385, 477, 474), (385, 474, 371), (475, 478, 476), (478, 479, 476), (479, 480, 476), (469, 466, 481), (468, 474, 466), (466, 474, 477), (466, 477, 476), (466, 476, 481), (368, 473, 472), (368, 472, 365), (476, 480, 481), (470, 469, 482), (469, 483, 482), (469, 481, 483), (483, 481, 484), (479, 485, 480), (485, 479, 486), (475, 487, 478), (487, 475, 488), (383, 387, 384), (387, 383, 392), (381, 393, 382), (393, 381, 394), (376, 397, 380), (375, 395, 376), (395, 397, 376), (397, 394, 380), (380, 394, 381), (393, 392, 382), (382, 392, 383), (387, 386, 384), (386, 488, 384), (384, 488, 475), (487, 486, 478), (478, 486, 479), (485, 484, 480), (480, 484, 481), (483, 484, 489), (489, 484, 490), (489, 490, 491), (489, 491, 492), (484, 485, 490), (485, 486, 490), (486, 487, 490), (487, 488, 490), (488, 386, 490), (391, 491, 388), (491, 391, 493), (491, 493, 492), (412, 494, 413), (413, 494, 495), (413, 495, 496), (413, 496, 493), (413, 493, 391), (494, 497, 495), (497, 498, 495), (498, 499, 495), (500, 501, 502), (500, 503, 501), (503, 504, 501), (504, 505, 501), (492, 493, 501), (501, 493, 496), (501, 496, 495), (501, 495, 502), (388, 491, 490), (388, 490, 386), (495, 499, 502), (483, 489, 482), (492, 506, 489), (492, 501, 506), (506, 501, 507), (508, 507, 505), (505, 507, 501), (506, 509, 489), (509, 482, 489), (505, 510, 508), (508, 510, 511), (512, 513, 514), (512, 515, 513), (515, 516, 513), (513, 517, 514), (517, 511, 514), (514, 511, 510), (505, 504, 510), (504, 503, 510), (503, 500, 510), (500, 502, 510), (510, 502, 518), (510, 518, 519), (510, 519, 514), (502, 499, 518), (499, 498, 518), (498, 497, 518), (497, 494, 518), (494, 412, 518), (417, 519, 414), (519, 417, 520), (519, 520, 514), (430, 521, 431), (431, 521, 522), (431, 522, 523), (431, 523, 520), (431, 520, 417), (521, 524, 522), (524, 525, 522), (525, 526, 522), (515, 512, 527), (514, 520, 512), (512, 520, 523), (512, 523, 522), (512, 522, 527), (414, 519, 518), (414, 518, 412), (522, 526, 527), (432, 433, 528), (528, 433, 529), (435, 530, 434), (530, 435, 531), (437, 532, 436), (532, 437, 533), (445, 534, 438), (534, 445, 535), (448, 536, 453), (536, 448, 537), (451, 538, 450), (538, 451, 539), (471, 540, 465), (540, 471, 541), (470, 542, 467), (542, 470, 543), (509, 544, 482), (544, 509, 545), (507, 546, 506), (546, 507, 547), (511, 548, 508), (548, 511, 549), (513, 550, 517), (550, 513, 551), (552, 553, 516), (553, 554, 516), (554, 551, 516), (516, 551, 513), (550, 549, 517), (517, 549, 511), (548, 547, 508), (508, 547, 507), (546, 545, 506), (506, 545, 509), (544, 543, 482), (482, 543, 470), (542, 541, 467), (467, 541, 471), (540, 539, 465), (465, 539, 451), (538, 537, 450), (450, 537, 448), (536, 535, 453), (453, 535, 445), (534, 533, 438), (438, 533, 437), (532, 531, 436), (436, 531, 435), (530, 529, 434), (434, 529, 433), (516, 515, 552), (515, 555, 552), (555, 515, 556), (526, 557, 527), (557, 526, 558), (524, 559, 525), (559, 524, 560), (430, 561, 521), (561, 430, 562), (428, 563, 429), (563, 428, 564), (426, 565, 427), (565, 426, 566), (421, 567, 422), (567, 566, 422), (422, 566, 426), (565, 564, 427), (427, 564, 428), (563, 562, 429), (429, 562, 430), (561, 560, 521), (521, 560, 524), (559, 558, 525), (525, 558, 526), (557, 556, 527), (527, 556, 515), (421, 419, 567), (421, 423, 419), (419, 418, 567), (418, 400, 567), (400, 402, 567), (402, 398, 567), (567, 398, 568), (398, 396, 568), (375, 373, 395), (375, 377, 373), (373, 372, 395), (372, 358, 395), (358, 356, 395), (395, 356, 568), (395, 568, 396), (356, 355, 568), (355, 353, 568), (307, 300, 352), (307, 309, 300), (300, 302, 352), (302, 296, 352), (296, 294, 352), (294, 293, 352), (293, 568, 352), (352, 568, 353), (199, 200, 198), (200, 201, 198), (201, 202, 198), (202, 203, 198), (203, 204, 198), (204, 205, 198), (205, 207, 198), (207, 209, 198), (209, 211, 198), (211, 213, 198), (213, 215, 198), (198, 215, 569), (49, 553, 50), (553, 552, 50), (555, 568, 552), (556, 557, 555), (557, 558, 555), (558, 559, 555), (559, 560, 555), (560, 561, 555), (561, 562, 555), (562, 563, 555), (563, 564, 555), (564, 565, 555), (565, 566, 555), (566, 567, 555), (567, 568, 555), (568, 569, 552), (215, 50, 569), (552, 569, 50), (51, 554, 49), (554, 553, 49), (51, 45, 554), (47, 550, 45), (47, 41, 550), (550, 41, 549), (548, 549, 43), (43, 549, 41), (550, 551, 45), (551, 554, 45), (43, 37, 548), (548, 37, 547), (33, 545, 39), (33, 35, 545), (35, 544, 545), (545, 546, 39), (546, 547, 39), (39, 547, 37), (29, 543, 35), (543, 544, 35), (29, 31, 543), (25, 541, 31), (25, 27, 541), (541, 27, 540), (539, 540, 21), (21, 540, 27), (541, 542, 31), (542, 543, 31), (21, 23, 539), (539, 23, 538), (19, 536, 17), (19, 13, 536), (13, 535, 536), (536, 537, 17), (537, 538, 17), (17, 538, 23), (15, 534, 13), (534, 535, 13), (15, 9, 534), (534, 9, 533), (5, 532, 11), (532, 5, 531), (3, 530, 7), (530, 3, 529), (528, 529, 1), (1, 529, 3), (530, 531, 7), (7, 531, 5), (532, 533, 11), (11, 533, 9), (65, 52, 63), (65, 62, 52), (62, 61, 52), (61, 60, 52), (60, 59, 52), (59, 58, 52), (58, 53, 52), (63, 52, 217), (63, 217, 223), (568, 432, 569), (432, 568, 317), (295, 292, 293), (292, 291, 293), (291, 290, 293), (290, 285, 293), (285, 287, 293), (287, 284, 293), (284, 286, 293), (293, 286, 317), (293, 317, 568), (286, 328, 317), (328, 327, 317), (327, 326, 317), (326, 325, 317), (325, 324, 317), (318, 317, 323), (528, 1, 432), (1, 0, 432), (432, 0, 569), (230, 229, 217), (229, 228, 217), (228, 227, 217), (227, 224, 217), (224, 225, 217), (225, 223, 217), (52, 569, 217), (217, 569, 0), (317, 324, 323), (195, 194, 197), (569, 162, 198), (52, 85, 569), (52, 54, 85), (54, 57, 85), (57, 73, 85), (73, 72, 85), (83, 82, 72), (82, 85, 72), (85, 104, 569), (104, 107, 569), (107, 119, 569), (569, 119, 140), (569, 140, 159), (569, 159, 162), (119, 118, 140), (118, 122, 140), (138, 137, 125), (137, 140, 125), (162, 175, 198), (175, 179, 198), (179, 180, 198), (180, 197, 198), (140, 122, 125), (197, 194, 198)])
_uv = me_owp_82281_3dsolid.uv_layers.new(name='UVMap')
_uv.uv.foreach_set('vector', [0.9485, 0.7804, 0.9474, 0.7839, 0.9315, 0.7704, 0.9474, 0.7839, 0.9296, 0.7735, 0.9315, 0.7704, 0.9315, 0.7704, 0.9296, 0.7735, 0.9175, 0.7569, 0.9039, 0.7422, 0.9072, 0.7405, 0.9148, 0.7594, 0.9072, 0.7405, 0.9039, 0.7422, 0.9011, 0.7223, 0.8959, 0.7031, 0.8997, 0.7032, 0.8975, 0.7231, 0.8997, 0.7032, 0.8959, 0.7031, 0.9029, 0.6844, 0.9348, 0.5629, 0.9384, 0.564, 0.8994, 0.6833, 0.9384, 0.564, 0.9348, 0.5629, 0.941, 0.544, 0.9351, 0.5246, 0.9388, 0.524, 0.9373, 0.5438, 0.9388, 0.524, 0.9351, 0.5246, 0.9318, 0.5049, 0.9174, 0.4901, 0.9204, 0.488, 0.9283, 0.5063, 0.9204, 0.488, 0.9174, 0.4901, 0.91, 0.4725, 0.8998, 0.4557, 0.9035, 0.4551, 0.9065, 0.4739, 0.9035, 0.4551, 0.8998, 0.4557, 0.9013, 0.4367, 0.9, 0.4174, 0.9036, 0.4184, 0.8976, 0.4365, 0.9036, 0.4184, 0.9, 0.4174, 0.939, 0.298, 0.9379, 0.2779, 0.9416, 0.2781, 0.9354, 0.297, 0.9416, 0.2781, 0.9379, 0.2779, 0.9393, 0.258, 0.9289, 0.2404, 0.9322, 0.2389, 0.9357, 0.2586, 0.9322, 0.2389, 0.9289, 0.2404, 0.9208, 0.222, 0.9069, 0.208, 0.9103, 0.2065, 0.9179, 0.2242, 0.9103, 0.2065, 0.9069, 0.208, 0.9038, 0.1891, 0.8979, 0.1706, 0.9016, 0.1708, 0.9001, 0.1898, 0.9016, 0.1708, 0.8979, 0.1706, 0.9039, 0.1525, 0.9449, 0.0, 0.9485, 0.001025, 0.9003, 0.1514, 0.9485, 0.001025, 0.9039, 0.1525, 0.9003, 0.1514, 0.9003, 0.1514, 0.9039, 0.1525, 0.8979, 0.1706, 0.9016, 0.1708, 0.9038, 0.1891, 0.9001, 0.1898, 0.9001, 0.1898, 0.9038, 0.1891, 0.9069, 0.208, 0.9103, 0.2065, 0.9208, 0.222, 0.9179, 0.2242, 0.9179, 0.2242, 0.9208, 0.222, 0.9289, 0.2404, 0.9322, 0.2389, 0.9393, 0.258, 0.9357, 0.2586, 0.9357, 0.2586, 0.9393, 0.258, 0.9379, 0.2779, 0.9416, 0.2781, 0.939, 0.298, 0.9354, 0.297, 0.9354, 0.297, 0.939, 0.298, 0.9, 0.4174, 0.9036, 0.4184, 0.9013, 0.4367, 0.8976, 0.4365, 0.8976, 0.4365, 0.9013, 0.4367, 0.8998, 0.4557, 0.9035, 0.4551, 0.91, 0.4725, 0.9065, 0.4739, 0.9065, 0.4739, 0.91, 0.4725, 0.9174, 0.4901, 0.9204, 0.488, 0.9318, 0.5049, 0.9283, 0.5063, 0.9283, 0.5063, 0.9318, 0.5049, 0.9351, 0.5246, 0.9388, 0.524, 0.941, 0.544, 0.9373, 0.5438, 0.9373, 0.5438, 0.941, 0.544, 0.9348, 0.5629, 0.9384, 0.564, 0.9029, 0.6844, 0.8994, 0.6833, 0.8994, 0.6833, 0.9029, 0.6844, 0.8959, 0.7031, 0.8997, 0.7032, 0.9011, 0.7223, 0.8975, 0.7231, 0.8975, 0.7231, 0.9011, 0.7223, 0.9039, 0.7422, 0.9072, 0.7405, 0.9175, 0.7569, 0.9148, 0.7594, 0.9148, 0.7594, 0.9175, 0.7569, 0.9296, 0.7735, 0.0, 0.00318, 1.329e-05, 0.002465, 0.01911, 0.008394, 0.01911, 0.008394, 1.329e-05, 0.002465, 0.01357, 0.003551, 0.01911, 0.008394, 0.01357, 0.003551, 0.02734, 0.009135, 0.01911, 0.008394, 0.02734, 0.009135, 0.03646, 0.01782, 1.329e-05, 0.002465, 5.271e-05, 0.001763, 0.01357, 0.003551, 5.271e-05, 0.001763, 0.0001167, 0.001103, 0.01357, 0.003551, 0.0001167, 0.001103, 0.0002029, 0.0005074, 0.01357, 0.003551, 0.0002029, 0.0005074, 0.0003083, 0.0, 0.01357, 0.003551, 0.78, 0.2953, 0.7806, 0.2951, 0.7788, 0.3079, 0.782, 0.295, 0.7811, 0.3139, 0.7813, 0.295, 0.7808, 0.3339, 0.7784, 0.3219, 0.7811, 0.3139, 0.7784, 0.3219, 0.7808, 0.3339, 0.7783, 0.3367, 0.02734, 0.009135, 0.04033, 0.01722, 0.03646, 0.01782, 0.7783, 0.6068, 0.781, 0.6119, 0.7783, 0.6251, 0.781, 0.6119, 0.7783, 0.6068, 0.7809, 0.5967, 0.06172, 0.04058, 0.06874, 0.05487, 0.06207, 0.04692, 0.06172, 0.04058, 0.06207, 0.04692, 0.05106, 0.03091, 0.06172, 0.04058, 0.05106, 0.03091, 0.05182, 0.02757, 0.781, 0.6119, 0.781, 0.6261, 0.7783, 0.6251, 0.7782, 0.567, 0.7792, 0.567, 0.7782, 0.5871, 0.7782, 0.5871, 0.7792, 0.567, 0.7809, 0.5816, 0.7782, 0.5871, 0.7809, 0.5816, 0.7809, 0.5967, 0.7782, 0.5871, 0.7809, 0.5967, 0.7783, 0.6068, 0.7792, 0.567, 0.7801, 0.5671, 0.7809, 0.5816, 0.7801, 0.5671, 0.7809, 0.5672, 0.7809, 0.5816, 0.07388, 0.08389, 0.073, 0.08392, 0.07273, 0.06956, 0.07103, 0.08389, 0.06886, 0.06493, 0.07202, 0.08392, 0.06207, 0.04692, 0.06874, 0.05487, 0.06886, 0.06493, 0.05182, 0.02757, 0.05106, 0.03091, 0.04033, 0.01722, 0.7787, 0.3517, 0.7783, 0.3367, 0.7813, 0.3538, 0.7808, 0.3339, 0.7813, 0.3538, 0.7783, 0.3367, 0.04033, 0.01722, 0.05106, 0.03091, 0.03646, 0.01782, 0.7811, 0.3139, 0.7784, 0.3219, 0.7788, 0.3079, 0.7811, 0.3139, 0.7788, 0.3079, 0.7813, 0.295, 0.07202, 0.08392, 0.06886, 0.06493, 0.07273, 0.06956, 0.07202, 0.08392, 0.07273, 0.06956, 0.073, 0.08392, 0.06886, 0.06493, 0.06874, 0.05487, 0.07273, 0.06956, 0.7788, 0.3079, 0.7806, 0.2951, 0.7813, 0.295, 0.07103, 0.08389, 0.07202, 0.08392, 0.07103, 0.2089, 0.07103, 0.2089, 0.07202, 0.08392, 0.07202, 0.209, 0.07388, 0.08389, 0.073, 0.2089, 0.073, 0.08392, 0.073, 0.2089, 0.07388, 0.08389, 0.07388, 0.2089, 0.7792, 0.567, 0.7802, 0.4431, 0.7801, 0.5671, 0.7802, 0.4431, 0.7792, 0.567, 0.7793, 0.4431, 0.7773, 0.567, 0.7773, 0.4431, 0.7782, 0.567, 0.7773, 0.4431, 0.7773, 0.567, 0.7764, 0.4431, 0.7756, 0.5672, 0.7756, 0.4432, 0.7763, 0.5671, 0.6841, 0.4371, 0.6487, 0.3167, 0.685, 0.4369, 0.6505, 0.3162, 0.6859, 0.4366, 0.6495, 0.3165, 0.6514, 0.316, 0.6869, 0.4364, 0.6505, 0.3162, 0.6869, 0.4364, 0.6859, 0.4366, 0.6505, 0.3162, 0.6859, 0.4366, 0.685, 0.4369, 0.6495, 0.3165, 0.6495, 0.3165, 0.685, 0.4369, 0.6487, 0.3167, 0.7756, 0.4432, 0.7764, 0.4431, 0.7763, 0.5671, 0.7763, 0.5671, 0.7764, 0.4431, 0.7773, 0.567, 0.7773, 0.4431, 0.7783, 0.443, 0.7782, 0.567, 0.7783, 0.443, 0.7793, 0.4431, 0.7782, 0.567, 0.7782, 0.567, 0.7793, 0.4431, 0.7792, 0.567, 0.7802, 0.4431, 0.781, 0.4432, 0.7801, 0.5671, 0.7801, 0.5671, 0.781, 0.4432, 0.7809, 0.5672, 0.073, 0.2089, 0.07202, 0.209, 0.073, 0.08392, 0.073, 0.08392, 0.07202, 0.209, 0.07202, 0.08392, 0.07103, 0.2089, 0.07202, 0.209, 0.07413, 0.2288, 0.07413, 0.2288, 0.07202, 0.209, 0.07505, 0.2201, 0.07413, 0.2288, 0.07505, 0.2201, 0.08045, 0.2381, 0.07413, 0.2288, 0.08045, 0.2381, 0.08198, 0.2476, 0.07202, 0.209, 0.073, 0.2089, 0.07505, 0.2201, 0.073, 0.2089, 0.07388, 0.2089, 0.07505, 0.2201, 0.781, 0.4432, 0.7802, 0.4431, 0.781, 0.432, 0.7802, 0.4431, 0.7793, 0.4431, 0.781, 0.432, 0.7793, 0.4431, 0.7783, 0.443, 0.781, 0.432, 0.7783, 0.4049, 0.781, 0.4134, 0.7783, 0.4237, 0.7782, 0.3876, 0.7809, 0.3905, 0.7783, 0.4049, 0.7834, 0.6635, 0.7824, 0.6635, 0.7837, 0.6443, 0.7797, 0.7192, 0.7797, 0.7384, 0.7776, 0.7268, 0.6995, 0.7373, 0.702, 0.7298, 0.702, 0.7416, 0.7824, 0.6635, 0.7816, 0.6635, 0.7811, 0.6518, 0.1122, 0.2749, 0.1117, 0.2754, 0.1022, 0.2681, 0.1117, 0.2754, 0.1111, 0.276, 0.1022, 0.2681, 0.1099, 0.2775, 0.09413, 0.2641, 0.1105, 0.2767, 0.08198, 0.2476, 0.09362, 0.2593, 0.09413, 0.2641, 0.09362, 0.2593, 0.08198, 0.2476, 0.08626, 0.2492, 0.7809, 0.3905, 0.781, 0.4015, 0.7783, 0.4049, 0.7783, 0.4237, 0.781, 0.4134, 0.781, 0.432, 0.7783, 0.4237, 0.781, 0.432, 0.7783, 0.443, 0.7783, 0.4049, 0.781, 0.4015, 0.781, 0.4134, 0.08198, 0.2476, 0.08045, 0.2381, 0.08626, 0.2492, 0.1105, 0.2767, 0.09413, 0.2641, 0.1022, 0.2681, 0.1105, 0.2767, 0.1022, 0.2681, 0.1111, 0.276, 0.09413, 0.2641, 0.09362, 0.2593, 0.1022, 0.2681, 0.1099, 0.2775, 0.1105, 0.2767, 0.1243, 0.2898, 0.1243, 0.2898, 0.1105, 0.2767, 0.121, 0.2826, 0.1243, 0.2898, 0.121, 0.2826, 0.1338, 0.297, 0.1243, 0.2898, 0.1338, 0.297, 0.1355, 0.3048, 0.1105, 0.2767, 0.1111, 0.276, 0.121, 0.2826, 0.1111, 0.276, 0.1117, 0.2754, 0.121, 0.2826, 0.1117, 0.2754, 0.1122, 0.2749, 0.121, 0.2826, 0.7816, 0.6635, 0.7824, 0.6635, 0.7806, 0.6749, 0.7824, 0.6635, 0.7834, 0.6635, 0.7806, 0.6749, 0.7835, 0.7009, 0.7808, 0.6932, 0.7831, 0.6827, 0.7919, 0.612, 0.7892, 0.6052, 0.7919, 0.601, 0.1338, 0.297, 0.14, 0.3072, 0.1355, 0.3048, 0.7892, 0.567, 0.7902, 0.5671, 0.7892, 0.5863, 0.7892, 0.5863, 0.7902, 0.5671, 0.7919, 0.5783, 0.7892, 0.5863, 0.7919, 0.5783, 0.7919, 0.5897, 0.7892, 0.5863, 0.7919, 0.5897, 0.7919, 0.601, 0.7892, 0.5863, 0.7919, 0.601, 0.7892, 0.6052, 0.7902, 0.5671, 0.7911, 0.5671, 0.7919, 0.5783, 0.7911, 0.5671, 0.7919, 0.5672, 0.7919, 0.5783, 0.1487, 0.3401, 0.1478, 0.3401, 0.1474, 0.3291, 0.1458, 0.3401, 0.1428, 0.3219, 0.1468, 0.3401, 0.1355, 0.3048, 0.14, 0.3072, 0.1428, 0.3219, 0.1428, 0.3219, 0.14, 0.3072, 0.1445, 0.318, 0.1428, 0.3219, 0.1445, 0.318, 0.1474, 0.3291, 0.1428, 0.3219, 0.1474, 0.3291, 0.1468, 0.3401, 0.7831, 0.6827, 0.7808, 0.6932, 0.7806, 0.6749, 0.7831, 0.6827, 0.7806, 0.6749, 0.7834, 0.6635, 0.1474, 0.3291, 0.1478, 0.3401, 0.1468, 0.3401, 0.1458, 0.3401, 0.1468, 0.3401, 0.1458, 0.4652, 0.1458, 0.4652, 0.1468, 0.3401, 0.1468, 0.4652, 0.1487, 0.3401, 0.1478, 0.4652, 0.1478, 0.3401, 0.1478, 0.4652, 0.1487, 0.3401, 0.1487, 0.4651, 0.7902, 0.5671, 0.7911, 0.4432, 0.7911, 0.5671, 0.7911, 0.4432, 0.7902, 0.5671, 0.7902, 0.4431, 0.7882, 0.5671, 0.7882, 0.4431, 0.7892, 0.567, 0.7882, 0.4431, 0.7882, 0.5671, 0.7873, 0.4432, 0.7865, 0.5672, 0.7865, 0.4433, 0.7873, 0.5671, 0.6847, 0.703, 0.6493, 0.5826, 0.6856, 0.7028, 0.6511, 0.5822, 0.6865, 0.7026, 0.6501, 0.5824, 0.652, 0.5819, 0.6875, 0.7023, 0.6511, 0.5822, 0.6875, 0.7023, 0.6865, 0.7026, 0.6511, 0.5822, 0.6865, 0.7026, 0.6856, 0.7028, 0.6501, 0.5824, 0.6501, 0.5824, 0.6856, 0.7028, 0.6493, 0.5826, 0.7865, 0.4433, 0.7873, 0.4432, 0.7873, 0.5671, 0.7873, 0.5671, 0.7873, 0.4432, 0.7882, 0.5671, 0.7882, 0.4431, 0.7892, 0.4431, 0.7892, 0.567, 0.7892, 0.4431, 0.7902, 0.4431, 0.7892, 0.567, 0.7892, 0.567, 0.7902, 0.4431, 0.7902, 0.5671, 0.7911, 0.4432, 0.7919, 0.4433, 0.7911, 0.5671, 0.7911, 0.5671, 0.7919, 0.4433, 0.7919, 0.5672, 0.1478, 0.4652, 0.1468, 0.4652, 0.1478, 0.3401, 0.1478, 0.3401, 0.1468, 0.4652, 0.1468, 0.3401, 0.1458, 0.4652, 0.1468, 0.4652, 0.1489, 0.4851, 0.1489, 0.4851, 0.1468, 0.4652, 0.1501, 0.4775, 0.1489, 0.4851, 0.1501, 0.4775, 0.1563, 0.4965, 0.1489, 0.4851, 0.1563, 0.4965, 0.1568, 0.5038, 0.1468, 0.4652, 0.1478, 0.4652, 0.1501, 0.4775, 0.1478, 0.4652, 0.1487, 0.4651, 0.1501, 0.4775, 0.7919, 0.4433, 0.7911, 0.4432, 0.7919, 0.4308, 0.7911, 0.4432, 0.7902, 0.4431, 0.7919, 0.4308, 0.7902, 0.4431, 0.7892, 0.4431, 0.7919, 0.4308, 0.7892, 0.4049, 0.7919, 0.411, 0.7892, 0.4237, 0.7919, 0.411, 0.7892, 0.4049, 0.7919, 0.3999, 0.1563, 0.4965, 0.1621, 0.507, 0.1568, 0.5038, 0.7876, 0.334, 0.7867, 0.3339, 0.7879, 0.3147, 0.7776, 0.7192, 0.7776, 0.7384, 0.7756, 0.7274, 0.7045, 0.7378, 0.7071, 0.7298, 0.7071, 0.741, 0.7891, 0.3876, 0.7918, 0.3895, 0.7919, 0.3999, 0.7891, 0.3876, 0.7919, 0.3999, 0.7892, 0.4049, 0.7867, 0.3339, 0.7859, 0.3339, 0.7854, 0.3228, 0.7859, 0.3339, 0.7852, 0.3339, 0.7854, 0.3228, 0.1867, 0.5315, 0.1862, 0.5321, 0.1775, 0.5247, 0.1851, 0.5335, 0.169, 0.5203, 0.1856, 0.5328, 0.1851, 0.5335, 0.185, 0.5336, 0.169, 0.5203, 0.185, 0.5336, 0.1849, 0.5336, 0.169, 0.5203, 0.1849, 0.5336, 0.1849, 0.5337, 0.169, 0.5203, 0.1568, 0.5038, 0.1621, 0.507, 0.169, 0.5203, 0.169, 0.5203, 0.1621, 0.507, 0.1692, 0.5164, 0.169, 0.5203, 0.1692, 0.5164, 0.1775, 0.5247, 0.169, 0.5203, 0.1775, 0.5247, 0.1856, 0.5328, 0.7892, 0.4237, 0.7919, 0.411, 0.7919, 0.4308, 0.7892, 0.4237, 0.7919, 0.4308, 0.7892, 0.4431, 0.1775, 0.5247, 0.1862, 0.5321, 0.1856, 0.5328, 0.185, 0.5336, 0.1851, 0.5335, 0.1994, 0.5459, 0.185, 0.5336, 0.1994, 0.5459, 0.1849, 0.5336, 0.1862, 0.5321, 0.1967, 0.5394, 0.1856, 0.5328, 0.1862, 0.5321, 0.1867, 0.5315, 0.1967, 0.5394, 0.1867, 0.5315, 0.1872, 0.531, 0.1967, 0.5394, 0.7859, 0.3339, 0.7867, 0.3339, 0.7848, 0.3462, 0.7867, 0.3339, 0.7876, 0.334, 0.7848, 0.3462, 0.7876, 0.334, 0.7873, 0.3532, 0.7848, 0.3462, 0.7848, 0.3462, 0.7873, 0.3532, 0.785, 0.3652, 0.1967, 0.5394, 0.2098, 0.5545, 0.1994, 0.5459, 0.1967, 0.5394, 0.1994, 0.5459, 0.1856, 0.5328, 0.8055, 0.5628, 0.8082, 0.5764, 0.8055, 0.5817, 0.8055, 0.5435, 0.8065, 0.5435, 0.8055, 0.5628, 0.8055, 0.5628, 0.8065, 0.5435, 0.8082, 0.5544, 0.8055, 0.5628, 0.8082, 0.5544, 0.8082, 0.5654, 0.8055, 0.5628, 0.8082, 0.5654, 0.8082, 0.5764, 0.8065, 0.5435, 0.8074, 0.5436, 0.8082, 0.5544, 0.8074, 0.5436, 0.8082, 0.5437, 0.8082, 0.5544, 0.2237, 0.5963, 0.2228, 0.5963, 0.2226, 0.5857, 0.2209, 0.5963, 0.2179, 0.5781, 0.2219, 0.5964, 0.2106, 0.561, 0.2156, 0.5645, 0.2179, 0.5781, 0.2156, 0.5645, 0.2106, 0.561, 0.2098, 0.5545, 0.8082, 0.5764, 0.8083, 0.587, 0.8055, 0.5817, 0.1994, 0.5459, 0.1849, 0.5337, 0.1849, 0.5336, 0.2179, 0.5781, 0.2156, 0.5645, 0.2199, 0.5749, 0.2179, 0.5781, 0.2199, 0.5749, 0.2226, 0.5857, 0.2179, 0.5781, 0.2226, 0.5857, 0.2219, 0.5964, 0.1851, 0.5335, 0.1856, 0.5328, 0.1994, 0.5459, 0.2106, 0.561, 0.1994, 0.5459, 0.2098, 0.5545, 0.7877, 0.3714, 0.785, 0.3652, 0.7873, 0.3532, 0.2226, 0.5857, 0.2228, 0.5963, 0.2219, 0.5964, 0.2209, 0.7536, 0.2209, 0.5963, 0.2219, 0.7536, 0.2228, 0.5963, 0.2228, 0.7536, 0.2219, 0.5964, 0.2228, 0.7536, 0.2228, 0.5963, 0.2237, 0.7536, 0.8074, 0.5436, 0.8075, 0.3877, 0.8082, 0.5437, 0.8075, 0.3877, 0.8074, 0.5436, 0.8065, 0.3876, 0.8055, 0.5435, 0.8056, 0.3876, 0.8065, 0.5435, 0.8056, 0.3876, 0.8055, 0.5435, 0.8046, 0.3876, 0.8036, 0.5436, 0.8037, 0.3877, 0.8045, 0.5435, 0.8037, 0.3877, 0.8036, 0.5436, 0.8029, 0.3878, 0.6505, 0.8484, 0.695, 0.9998, 0.6496, 0.8486, 0.695, 0.9998, 0.6505, 0.8484, 0.696, 0.9996, 0.6524, 0.8479, 0.6969, 0.9993, 0.6514, 0.8482, 0.6969, 0.9993, 0.696, 0.9996, 0.6514, 0.8482, 0.6514, 0.8482, 0.696, 0.9996, 0.6505, 0.8484, 0.695, 0.9998, 0.6942, 1.0, 0.6496, 0.8486, 0.8028, 0.5437, 0.8029, 0.3878, 0.8036, 0.5436, 0.8037, 0.3877, 0.8046, 0.3876, 0.8045, 0.5435, 0.8045, 0.5435, 0.8046, 0.3876, 0.8055, 0.5435, 0.8056, 0.3876, 0.8065, 0.3876, 0.8065, 0.5435, 0.8065, 0.5435, 0.8065, 0.3876, 0.8074, 0.5436, 0.8075, 0.3877, 0.8083, 0.3877, 0.8082, 0.5437, 0.2237, 0.5963, 0.2237, 0.7536, 0.2228, 0.5963, 0.2228, 0.7536, 0.2219, 0.7536, 0.2219, 0.5964, 0.2219, 0.5964, 0.2219, 0.7536, 0.2209, 0.5963, 0.7788, 0.6262, 0.7778, 0.6442, 0.7769, 0.6261, 0.7769, 0.6261, 0.7778, 0.6442, 0.7759, 0.6442, 0.7778, 0.6822, 0.7756, 0.6632, 0.7774, 0.6632, 0.7756, 0.6632, 0.7778, 0.6822, 0.7759, 0.6822, 0.8121, 0.4064, 0.8102, 0.3876, 0.8121, 0.3876, 0.8102, 0.3876, 0.8121, 0.4064, 0.8102, 0.4064, 0.8102, 0.4255, 0.8102, 0.4064, 0.8122, 0.4255, 0.8122, 0.4255, 0.8102, 0.4064, 0.8121, 0.4064, 0.7769, 0.7, 0.7759, 0.6822, 0.7788, 0.7, 0.7788, 0.7, 0.7759, 0.6822, 0.7778, 0.6822, 0.7756, 0.6632, 0.7759, 0.6442, 0.7774, 0.6632, 0.7774, 0.6632, 0.7759, 0.6442, 0.7778, 0.6442, 0.7072, 0.7312, 0.7074, 0.7298, 0.7074, 0.7319, 0.7072, 0.7312, 0.7072, 0.7305, 0.7074, 0.7298, 0.782, 0.295, 0.7842, 0.2953, 0.7841, 0.3078, 0.782, 0.295, 0.7841, 0.3078, 0.7811, 0.3139, 0.7842, 0.2953, 0.7848, 0.2956, 0.7841, 0.3078, 0.696, 0.2175, 0.6962, 0.218, 0.684, 0.2238, 0.6962, 0.218, 0.6965, 0.2186, 0.684, 0.2238, 0.6969, 0.22, 0.68, 0.2299, 0.6967, 0.2193, 0.666, 0.2435, 0.6723, 0.2328, 0.68, 0.2299, 0.6723, 0.2328, 0.666, 0.2435, 0.6621, 0.2439, 0.7837, 0.3219, 0.7837, 0.3367, 0.7808, 0.3339, 0.7837, 0.3219, 0.7808, 0.3339, 0.7811, 0.3139, 0.7837, 0.3219, 0.7811, 0.3139, 0.7841, 0.3078, 0.6723, 0.2328, 0.684, 0.2238, 0.68, 0.2299, 0.6496, 0.2781, 0.6481, 0.2719, 0.6556, 0.2598, 0.6481, 0.2719, 0.6496, 0.2781, 0.6454, 0.2874, 0.7756, 0.6119, 0.7756, 0.5967, 0.7783, 0.6068, 0.7848, 0.3668, 0.7824, 0.3724, 0.7813, 0.3538, 0.7848, 0.3668, 0.7813, 0.3538, 0.784, 0.3517, 0.6481, 0.2719, 0.654, 0.2568, 0.6556, 0.2598, 0.6514, 0.316, 0.6505, 0.3162, 0.6481, 0.2971, 0.6481, 0.2971, 0.6505, 0.3162, 0.6457, 0.3026, 0.6481, 0.2971, 0.6457, 0.3026, 0.6454, 0.2874, 0.6481, 0.2971, 0.6454, 0.2874, 0.6496, 0.2781, 0.6505, 0.3162, 0.6495, 0.3165, 0.6457, 0.3026, 0.6495, 0.3165, 0.6487, 0.3167, 0.6457, 0.3026, 0.7756, 0.5672, 0.7763, 0.5671, 0.7756, 0.5816, 0.7763, 0.5671, 0.7773, 0.567, 0.7756, 0.5816, 0.7773, 0.567, 0.7782, 0.567, 0.7756, 0.5816, 0.7783, 0.6068, 0.7756, 0.5967, 0.7782, 0.5871, 0.784, 0.3517, 0.7813, 0.3538, 0.7837, 0.3367, 0.654, 0.2568, 0.6621, 0.2439, 0.6556, 0.2598, 0.666, 0.2435, 0.6556, 0.2598, 0.6621, 0.2439, 0.7837, 0.3367, 0.7813, 0.3538, 0.7808, 0.3339, 0.6967, 0.2193, 0.68, 0.2299, 0.684, 0.2238, 0.6967, 0.2193, 0.684, 0.2238, 0.6965, 0.2186, 0.7782, 0.567, 0.7782, 0.5871, 0.7756, 0.5816, 0.7782, 0.5871, 0.7756, 0.5967, 0.7756, 0.5816, 0.8102, 0.4255, 0.8122, 0.4255, 0.8102, 0.5495, 0.8122, 0.4255, 0.8121, 0.5495, 0.8102, 0.5495, 0.8121, 0.5495, 0.8121, 0.5696, 0.8102, 0.5495, 0.8122, 0.5893, 0.8102, 0.5893, 0.8121, 0.5696, 0.7952, 0.6868, 0.7947, 0.6678, 0.797, 0.6868, 0.797, 0.6868, 0.7947, 0.6678, 0.7966, 0.6679, 0.7968, 0.6478, 0.7966, 0.6679, 0.7949, 0.6478, 0.7949, 0.6478, 0.7966, 0.6679, 0.7947, 0.6678, 0.8102, 0.5893, 0.8102, 0.5696, 0.8121, 0.5696, 0.8102, 0.5696, 0.8102, 0.5495, 0.8121, 0.5696, 0.7783, 0.443, 0.7773, 0.4431, 0.7783, 0.4237, 0.7783, 0.4237, 0.7773, 0.4431, 0.7756, 0.432, 0.7783, 0.4237, 0.7756, 0.432, 0.7756, 0.4134, 0.7783, 0.4237, 0.7756, 0.4134, 0.7783, 0.4049, 0.7773, 0.4431, 0.7764, 0.4431, 0.7756, 0.432, 0.7764, 0.4431, 0.7756, 0.4432, 0.7756, 0.432, 0.6841, 0.4371, 0.685, 0.4369, 0.6862, 0.4481, 0.6869, 0.4364, 0.6895, 0.4563, 0.6859, 0.4366, 0.6873, 0.4764, 0.6861, 0.4669, 0.6895, 0.4563, 0.6803, 0.4954, 0.6794, 0.4907, 0.6873, 0.4764, 0.6689, 0.5124, 0.6681, 0.5118, 0.6803, 0.4954, 0.6803, 0.4954, 0.6681, 0.5118, 0.6736, 0.5013, 0.6803, 0.4954, 0.6736, 0.5013, 0.6794, 0.4907, 0.6681, 0.5118, 0.6673, 0.5113, 0.6736, 0.5013, 0.6673, 0.5113, 0.6665, 0.5108, 0.6736, 0.5013, 0.7862, 0.6636, 0.7853, 0.6636, 0.7865, 0.652, 0.7853, 0.6636, 0.7844, 0.6636, 0.7865, 0.652, 0.7844, 0.6636, 0.7834, 0.6635, 0.7865, 0.652, 0.7833, 0.6261, 0.7865, 0.6402, 0.7837, 0.6443, 0.7865, 0.6402, 0.7833, 0.6261, 0.7862, 0.6287, 0.6794, 0.4907, 0.6836, 0.4791, 0.6873, 0.4764, 0.6895, 0.4563, 0.6861, 0.4669, 0.6862, 0.4481, 0.6895, 0.4563, 0.6862, 0.4481, 0.6859, 0.4366, 0.6873, 0.4764, 0.6836, 0.4791, 0.6861, 0.4669, 0.7783, 0.4049, 0.7756, 0.4134, 0.7756, 0.4015, 0.7834, 0.6635, 0.7837, 0.6443, 0.7865, 0.652, 0.7837, 0.6443, 0.7865, 0.6402, 0.7865, 0.652, 0.685, 0.4369, 0.6859, 0.4366, 0.6862, 0.4481, 0.7949, 0.6478, 0.7952, 0.6294, 0.7968, 0.6478, 0.7968, 0.6478, 0.7952, 0.6294, 0.797, 0.6295, 0.816, 0.4056, 0.8141, 0.4056, 0.816, 0.3876, 0.816, 0.4056, 0.816, 0.424, 0.8141, 0.4056, 0.816, 0.424, 0.8141, 0.424, 0.8141, 0.4056, 0.8141, 0.4056, 0.8141, 0.3876, 0.816, 0.3876, 0.7966, 0.6121, 0.797, 0.6295, 0.7947, 0.612, 0.7947, 0.612, 0.797, 0.6295, 0.7952, 0.6294, 0.7834, 0.6635, 0.7844, 0.6636, 0.7831, 0.6827, 0.7831, 0.6827, 0.7844, 0.6636, 0.786, 0.675, 0.7831, 0.6827, 0.786, 0.675, 0.7861, 0.6933, 0.7831, 0.6827, 0.7861, 0.6933, 0.7835, 0.7009, 0.7844, 0.6636, 0.7853, 0.6636, 0.786, 0.675, 0.7853, 0.6636, 0.7862, 0.6636, 0.786, 0.675, 0.6665, 0.5108, 0.6673, 0.5113, 0.6596, 0.5202, 0.6689, 0.5124, 0.6584, 0.5279, 0.6681, 0.5118, 0.652, 0.5453, 0.6513, 0.5373, 0.6584, 0.5279, 0.6513, 0.5373, 0.652, 0.5453, 0.6483, 0.5487, 0.7861, 0.6933, 0.7865, 0.704, 0.7835, 0.7009, 0.652, 0.5819, 0.6511, 0.5822, 0.6498, 0.5636, 0.6498, 0.5636, 0.6511, 0.5822, 0.6474, 0.5717, 0.6498, 0.5636, 0.6474, 0.5717, 0.647, 0.5603, 0.6498, 0.5636, 0.647, 0.5603, 0.6483, 0.5487, 0.6498, 0.5636, 0.6483, 0.5487, 0.652, 0.5453, 0.6511, 0.5822, 0.6501, 0.5824, 0.6474, 0.5717, 0.6501, 0.5824, 0.6493, 0.5826, 0.6474, 0.5717, 0.7865, 0.5672, 0.7873, 0.5671, 0.7865, 0.5783, 0.7873, 0.5671, 0.7882, 0.5671, 0.7865, 0.5783, 0.7882, 0.5671, 0.7892, 0.567, 0.7865, 0.5783, 0.7892, 0.6052, 0.7865, 0.601, 0.7892, 0.5863, 0.7892, 0.5863, 0.7865, 0.601, 0.7865, 0.5897, 0.7892, 0.5863, 0.7865, 0.5897, 0.7865, 0.5783, 0.7892, 0.5863, 0.7865, 0.5783, 0.7892, 0.567, 0.6584, 0.5279, 0.6513, 0.5373, 0.6596, 0.5202, 0.6584, 0.5279, 0.6596, 0.5202, 0.6681, 0.5118, 0.6673, 0.5113, 0.6681, 0.5118, 0.6596, 0.5202, 0.8141, 0.424, 0.816, 0.424, 0.8141, 0.548, 0.816, 0.424, 0.816, 0.548, 0.8141, 0.548, 0.7892, 0.4431, 0.7882, 0.4431, 0.7892, 0.4237, 0.7892, 0.4237, 0.7882, 0.4431, 0.7865, 0.4308, 0.7892, 0.4237, 0.7865, 0.4308, 0.7865, 0.411, 0.7892, 0.4237, 0.7865, 0.411, 0.7892, 0.4049, 0.7882, 0.4431, 0.7873, 0.4432, 0.7865, 0.4308, 0.7873, 0.4432, 0.7865, 0.4433, 0.7865, 0.4308, 0.6847, 0.703, 0.6856, 0.7028, 0.6869, 0.7153, 0.6875, 0.7023, 0.6901, 0.7223, 0.6865, 0.7026, 0.6878, 0.7424, 0.6863, 0.7352, 0.6901, 0.7223, 0.6863, 0.7352, 0.6878, 0.7424, 0.6837, 0.7467, 0.7865, 0.411, 0.7865, 0.3999, 0.7892, 0.4049, 0.6693, 0.7783, 0.6692, 0.7783, 0.6807, 0.7614, 0.6692, 0.7783, 0.6691, 0.7782, 0.6807, 0.7614, 0.6691, 0.7782, 0.669, 0.7782, 0.6807, 0.7614, 0.669, 0.7782, 0.6683, 0.7776, 0.6807, 0.7614, 0.6807, 0.7614, 0.6683, 0.7776, 0.6738, 0.7677, 0.6807, 0.7614, 0.6738, 0.7677, 0.6794, 0.7577, 0.6807, 0.7614, 0.6794, 0.7577, 0.6837, 0.7467, 0.6807, 0.7614, 0.6837, 0.7467, 0.6878, 0.7424, 0.6683, 0.7776, 0.6675, 0.7771, 0.6738, 0.7677, 0.6675, 0.7771, 0.6669, 0.7767, 0.6738, 0.7677, 0.7903, 0.334, 0.7895, 0.334, 0.7907, 0.3229, 0.7895, 0.334, 0.7886, 0.334, 0.7907, 0.3229, 0.7886, 0.334, 0.7876, 0.334, 0.7907, 0.3229, 0.7875, 0.2965, 0.7905, 0.3006, 0.7879, 0.3147, 0.7879, 0.3147, 0.7905, 0.3006, 0.7907, 0.3117, 0.7879, 0.3147, 0.7907, 0.3117, 0.7907, 0.3229, 0.7879, 0.3147, 0.7907, 0.3229, 0.7876, 0.334, 0.6901, 0.7223, 0.6863, 0.7352, 0.6869, 0.7153, 0.6901, 0.7223, 0.6869, 0.7153, 0.6865, 0.7026, 0.6856, 0.7028, 0.6865, 0.7026, 0.6869, 0.7153, 0.816, 0.548, 0.816, 0.5682, 0.8141, 0.548, 0.816, 0.5879, 0.8141, 0.5879, 0.816, 0.5682, 0.7912, 0.3662, 0.7907, 0.3472, 0.7931, 0.3662, 0.7931, 0.3662, 0.7907, 0.3472, 0.7926, 0.3472, 0.7929, 0.3271, 0.7926, 0.3472, 0.791, 0.3271, 0.791, 0.3271, 0.7926, 0.3472, 0.7907, 0.3472, 0.8141, 0.5879, 0.8141, 0.5682, 0.816, 0.5682, 0.8141, 0.5682, 0.8141, 0.548, 0.816, 0.5682, 0.791, 0.3271, 0.7912, 0.3087, 0.7929, 0.3271, 0.7929, 0.3271, 0.7912, 0.3087, 0.7931, 0.3088, 0.8161, 0.562, 0.818, 0.562, 0.8161, 0.58, 0.8161, 0.562, 0.816, 0.5435, 0.818, 0.562, 0.816, 0.5435, 0.818, 0.5435, 0.818, 0.562, 0.818, 0.562, 0.818, 0.58, 0.8161, 0.58, 0.7927, 0.2913, 0.7931, 0.3088, 0.7908, 0.2913, 0.7908, 0.2913, 0.7931, 0.3088, 0.7912, 0.3087, 0.6683, 0.7776, 0.669, 0.7782, 0.6588, 0.7938, 0.6683, 0.7776, 0.6588, 0.7938, 0.6595, 0.7868, 0.6683, 0.7776, 0.6595, 0.7868, 0.6675, 0.7771, 0.669, 0.7782, 0.6691, 0.7782, 0.6588, 0.7938, 0.6693, 0.7783, 0.6588, 0.7938, 0.6692, 0.7783, 0.6595, 0.7868, 0.6588, 0.7938, 0.6511, 0.8048, 0.7902, 0.3464, 0.7903, 0.3654, 0.7873, 0.3532, 0.7902, 0.3464, 0.7873, 0.3532, 0.7886, 0.334, 0.7902, 0.3464, 0.7886, 0.334, 0.7895, 0.334, 0.7902, 0.3464, 0.7895, 0.334, 0.7903, 0.334, 0.6595, 0.7868, 0.6669, 0.7767, 0.6675, 0.7771, 0.6501, 0.8296, 0.6484, 0.8158, 0.6523, 0.8112, 0.6524, 0.8479, 0.6514, 0.8482, 0.6501, 0.8296, 0.6501, 0.8296, 0.6514, 0.8482, 0.6477, 0.838, 0.6501, 0.8296, 0.6477, 0.838, 0.6473, 0.827, 0.6501, 0.8296, 0.6473, 0.827, 0.6484, 0.8158, 0.6514, 0.8482, 0.6505, 0.8484, 0.6477, 0.838, 0.6505, 0.8484, 0.6496, 0.8486, 0.6477, 0.838, 0.8028, 0.5437, 0.8036, 0.5436, 0.8028, 0.5544, 0.8036, 0.5436, 0.8045, 0.5435, 0.8028, 0.5544, 0.8045, 0.5435, 0.8055, 0.5435, 0.8028, 0.5544, 0.8055, 0.5817, 0.8028, 0.5764, 0.8055, 0.5628, 0.7907, 0.3756, 0.7877, 0.3714, 0.7903, 0.3654, 0.6484, 0.8158, 0.6511, 0.8048, 0.6523, 0.8112, 0.7873, 0.3532, 0.7876, 0.334, 0.7886, 0.334, 0.8055, 0.5628, 0.8028, 0.5764, 0.8028, 0.5654, 0.8055, 0.5628, 0.8028, 0.5654, 0.8028, 0.5544, 0.8055, 0.5628, 0.8028, 0.5544, 0.8055, 0.5435, 0.7877, 0.3714, 0.7873, 0.3532, 0.7903, 0.3654, 0.6523, 0.8112, 0.6511, 0.8048, 0.6588, 0.7938, 0.6692, 0.7783, 0.6588, 0.7938, 0.6691, 0.7782, 0.818, 0.5435, 0.816, 0.5435, 0.818, 0.3876, 0.816, 0.5435, 0.8161, 0.3876, 0.818, 0.3876, 0.7071, 0.7312, 0.7072, 0.7298, 0.7072, 0.7319, 0.7071, 0.7312, 0.7071, 0.7305, 0.7072, 0.7298, 0.782, 0.2175, 0.7842, 0.2178, 0.7841, 0.2304, 0.782, 0.2175, 0.7841, 0.2304, 0.7811, 0.2364, 0.7842, 0.2178, 0.7848, 0.2181, 0.7841, 0.2304, 0.4472, 0.0, 0.4473, 0.0005959, 0.4338, 0.003042, 0.4473, 0.0005959, 0.4474, 0.001257, 0.4338, 0.003042, 0.4474, 0.002672, 0.4283, 0.007886, 0.4474, 0.001958, 0.411, 0.01731, 0.4201, 0.008627, 0.4283, 0.007886, 0.4201, 0.008627, 0.411, 0.01731, 0.4071, 0.01671, 0.7837, 0.2444, 0.7837, 0.2592, 0.7808, 0.2564, 0.7837, 0.2444, 0.7808, 0.2564, 0.7811, 0.2364, 0.7837, 0.2444, 0.7811, 0.2364, 0.7841, 0.2304, 0.4201, 0.008627, 0.4338, 0.003042, 0.4283, 0.007886, 0.3853, 0.04641, 0.3857, 0.04007, 0.3964, 0.0304, 0.3857, 0.04007, 0.3853, 0.04641, 0.3787, 0.05436, 0.7811, 0.6119, 0.781, 0.5967, 0.7837, 0.6068, 0.7848, 0.2894, 0.7824, 0.295, 0.7813, 0.2763, 0.7848, 0.2894, 0.7813, 0.2763, 0.784, 0.2742, 0.3857, 0.04007, 0.3956, 0.02707, 0.3964, 0.0304, 0.3764, 0.08339, 0.3754, 0.08341, 0.3786, 0.06442, 0.3786, 0.06442, 0.3754, 0.08341, 0.3747, 0.06906, 0.3786, 0.06442, 0.3747, 0.06906, 0.3787, 0.05436, 0.3786, 0.06442, 0.3787, 0.05436, 0.3853, 0.04641, 0.3754, 0.08341, 0.3744, 0.08341, 0.3747, 0.06906, 0.3744, 0.08341, 0.3735, 0.08338, 0.3747, 0.06906, 0.781, 0.5672, 0.7818, 0.5671, 0.781, 0.5816, 0.7818, 0.5671, 0.7827, 0.567, 0.781, 0.5816, 0.7827, 0.567, 0.7837, 0.567, 0.781, 0.5816, 0.7837, 0.6068, 0.781, 0.5967, 0.7837, 0.5871, 0.784, 0.2742, 0.7813, 0.2763, 0.7837, 0.2592, 0.3956, 0.02707, 0.4071, 0.01671, 0.3964, 0.0304, 0.411, 0.01731, 0.3964, 0.0304, 0.4071, 0.01671, 0.7837, 0.2592, 0.7813, 0.2763, 0.7808, 0.2564, 0.4474, 0.001958, 0.4283, 0.007886, 0.4338, 0.003042, 0.4474, 0.001958, 0.4338, 0.003042, 0.4474, 0.001257, 0.7837, 0.567, 0.7837, 0.5871, 0.781, 0.5816, 0.7837, 0.5871, 0.781, 0.5967, 0.781, 0.5816, 1.0, 0.78, 0.9998, 0.7807, 0.9831, 0.7701, 0.9831, 0.7701, 0.9998, 0.7807, 0.987, 0.7762, 0.9831, 0.7701, 0.987, 0.7762, 0.9754, 0.7672, 0.9831, 0.7701, 0.9754, 0.7672, 0.969, 0.7565, 0.9998, 0.7807, 0.9995, 0.7814, 0.987, 0.7762, 0.9995, 0.7814, 0.9993, 0.782, 0.987, 0.7762, 0.9993, 0.782, 0.999, 0.7825, 0.987, 0.7762, 0.999, 0.7825, 0.9988, 0.783, 0.987, 0.7762, 0.78, 0.2178, 0.7806, 0.2176, 0.7788, 0.2304, 0.782, 0.2175, 0.7811, 0.2364, 0.7813, 0.2175, 0.7808, 0.2564, 0.7784, 0.2444, 0.7811, 0.2364, 0.7784, 0.2444, 0.7808, 0.2564, 0.7783, 0.2592, 0.9754, 0.7672, 0.9651, 0.7561, 0.969, 0.7565, 0.7837, 0.6068, 0.7864, 0.6119, 0.7838, 0.6251, 0.7864, 0.6119, 0.7837, 0.6068, 0.7864, 0.5967, 0.9512, 0.7281, 0.9485, 0.7126, 0.9526, 0.7219, 0.9512, 0.7281, 0.9526, 0.7219, 0.9587, 0.7402, 0.9512, 0.7281, 0.9587, 0.7402, 0.957, 0.7432, 0.7864, 0.6119, 0.7865, 0.6261, 0.7838, 0.6251, 0.7837, 0.567, 0.7847, 0.567, 0.7837, 0.5871, 0.7837, 0.5871, 0.7847, 0.567, 0.7864, 0.5816, 0.7837, 0.5871, 0.7864, 0.5816, 0.7864, 0.5967, 0.7837, 0.5871, 0.7864, 0.5967, 0.7837, 0.6068, 0.7847, 0.567, 0.7856, 0.5671, 0.7864, 0.5816, 0.7856, 0.5671, 0.7864, 0.5672, 0.7864, 0.5816, 0.9517, 0.6833, 0.9526, 0.6835, 0.9488, 0.6974, 0.9545, 0.684, 0.9512, 0.7029, 0.9535, 0.6838, 0.9526, 0.7219, 0.9485, 0.7126, 0.9512, 0.7029, 0.957, 0.7432, 0.9587, 0.7402, 0.9651, 0.7561, 0.7787, 0.2742, 0.7783, 0.2592, 0.7813, 0.2763, 0.7808, 0.2564, 0.7813, 0.2763, 0.7783, 0.2592, 0.9651, 0.7561, 0.9587, 0.7402, 0.969, 0.7565, 0.7811, 0.2364, 0.7784, 0.2444, 0.7788, 0.2304, 0.7811, 0.2364, 0.7788, 0.2304, 0.7813, 0.2175, 0.9535, 0.6838, 0.9512, 0.7029, 0.9488, 0.6974, 0.9535, 0.6838, 0.9488, 0.6974, 0.9526, 0.6835, 0.9512, 0.7029, 0.9485, 0.7126, 0.9488, 0.6974, 0.7788, 0.2304, 0.7806, 0.2176, 0.7813, 0.2175, 0.7838, 0.443, 0.7828, 0.4431, 0.7838, 0.4237, 0.7838, 0.4237, 0.7828, 0.4431, 0.7811, 0.432, 0.7838, 0.4237, 0.7811, 0.432, 0.7811, 0.4134, 0.7838, 0.4237, 0.7811, 0.4134, 0.7838, 0.4049, 0.7828, 0.4431, 0.7819, 0.4431, 0.7811, 0.432, 0.7819, 0.4431, 0.7811, 0.4432, 0.7811, 0.432, 0.3735, 0.2084, 0.3744, 0.2084, 0.3724, 0.2196, 0.3764, 0.2084, 0.3733, 0.2283, 0.3754, 0.2084, 0.3654, 0.2471, 0.367, 0.2376, 0.3733, 0.2283, 0.3533, 0.2636, 0.3538, 0.2588, 0.3654, 0.2471, 0.3375, 0.277, 0.3369, 0.2762, 0.3533, 0.2636, 0.3533, 0.2636, 0.3369, 0.2762, 0.3452, 0.2676, 0.3533, 0.2636, 0.3452, 0.2676, 0.3538, 0.2588, 0.3369, 0.2762, 0.3363, 0.2755, 0.3452, 0.2676, 0.3363, 0.2755, 0.3357, 0.2749, 0.3452, 0.2676, 0.7921, 0.6495, 0.7912, 0.6495, 0.7923, 0.6379, 0.7912, 0.6495, 0.7902, 0.6495, 0.7923, 0.6379, 0.7902, 0.6495, 0.7892, 0.6494, 0.7923, 0.6379, 0.7891, 0.612, 0.7923, 0.6261, 0.7895, 0.6302, 0.7923, 0.6261, 0.7891, 0.612, 0.7921, 0.6146, 0.3538, 0.2588, 0.3612, 0.2487, 0.3654, 0.2471, 0.3733, 0.2283, 0.367, 0.2376, 0.3724, 0.2196, 0.3733, 0.2283, 0.3724, 0.2196, 0.3754, 0.2084, 0.3654, 0.2471, 0.3612, 0.2487, 0.367, 0.2376, 0.7838, 0.4049, 0.7811, 0.4134, 0.7811, 0.4015, 0.7892, 0.6494, 0.7895, 0.6302, 0.7923, 0.6379, 0.7895, 0.6302, 0.7923, 0.6261, 0.7923, 0.6379, 0.3744, 0.2084, 0.3754, 0.2084, 0.3724, 0.2196, 0.7892, 0.6494, 0.7902, 0.6495, 0.789, 0.6686, 0.789, 0.6686, 0.7902, 0.6495, 0.7918, 0.6609, 0.789, 0.6686, 0.7918, 0.6609, 0.7919, 0.6792, 0.789, 0.6686, 0.7919, 0.6792, 0.7894, 0.6868, 0.7902, 0.6495, 0.7912, 0.6495, 0.7918, 0.6609, 0.7912, 0.6495, 0.7921, 0.6495, 0.7918, 0.6609, 0.3357, 0.2749, 0.3363, 0.2755, 0.3264, 0.2821, 0.3375, 0.277, 0.3231, 0.2892, 0.3369, 0.2762, 0.3119, 0.3043, 0.3136, 0.2965, 0.3231, 0.2892, 0.3136, 0.2965, 0.3119, 0.3043, 0.3074, 0.3067, 0.7919, 0.6792, 0.7923, 0.6899, 0.7894, 0.6868, 0.3016, 0.3396, 0.3006, 0.3396, 0.3046, 0.3214, 0.3046, 0.3214, 0.3006, 0.3396, 0.3, 0.3286, 0.3046, 0.3214, 0.3, 0.3286, 0.3029, 0.3175, 0.3046, 0.3214, 0.3029, 0.3175, 0.3074, 0.3067, 0.3046, 0.3214, 0.3074, 0.3067, 0.3119, 0.3043, 0.3006, 0.3396, 0.2996, 0.3396, 0.3, 0.3286, 0.2996, 0.3396, 0.2988, 0.3396, 0.3, 0.3286, 0.7919, 0.5672, 0.7927, 0.5671, 0.7919, 0.5783, 0.7927, 0.5671, 0.7936, 0.5671, 0.7919, 0.5783, 0.7936, 0.5671, 0.7946, 0.567, 0.7919, 0.5783, 0.7947, 0.6052, 0.792, 0.601, 0.7946, 0.5863, 0.7946, 0.5863, 0.792, 0.601, 0.7919, 0.5897, 0.7946, 0.5863, 0.7919, 0.5897, 0.7919, 0.5783, 0.7946, 0.5863, 0.7919, 0.5783, 0.7946, 0.567, 0.3231, 0.2892, 0.3136, 0.2965, 0.3264, 0.2821, 0.3231, 0.2892, 0.3264, 0.2821, 0.3369, 0.2762, 0.3363, 0.2755, 0.3369, 0.2762, 0.3264, 0.2821, 0.7947, 0.4431, 0.7937, 0.4431, 0.7947, 0.4237, 0.7947, 0.4237, 0.7937, 0.4431, 0.792, 0.4308, 0.7947, 0.4237, 0.792, 0.4308, 0.792, 0.411, 0.7947, 0.4237, 0.792, 0.411, 0.7946, 0.4049, 0.7937, 0.4431, 0.7928, 0.4432, 0.792, 0.4308, 0.7928, 0.4432, 0.792, 0.4433, 0.792, 0.4308, 0.2988, 0.4646, 0.2996, 0.4647, 0.2974, 0.477, 0.3016, 0.4647, 0.2985, 0.4846, 0.3006, 0.4647, 0.2906, 0.5033, 0.2912, 0.496, 0.2985, 0.4846, 0.2912, 0.496, 0.2906, 0.5033, 0.2854, 0.5064, 0.792, 0.411, 0.7919, 0.3999, 0.7946, 0.4049, 0.2625, 0.5332, 0.2625, 0.5331, 0.2784, 0.5198, 0.2625, 0.5331, 0.2624, 0.533, 0.2784, 0.5198, 0.2624, 0.533, 0.2624, 0.533, 0.2784, 0.5198, 0.2624, 0.533, 0.2618, 0.5322, 0.2784, 0.5198, 0.2784, 0.5198, 0.2618, 0.5322, 0.2699, 0.5242, 0.2784, 0.5198, 0.2699, 0.5242, 0.2782, 0.5159, 0.2784, 0.5198, 0.2782, 0.5159, 0.2854, 0.5064, 0.2784, 0.5198, 0.2854, 0.5064, 0.2906, 0.5033, 0.2618, 0.5322, 0.2612, 0.5316, 0.2699, 0.5242, 0.2612, 0.5316, 0.2607, 0.531, 0.2699, 0.5242, 0.7903, 0.255, 0.7895, 0.255, 0.7907, 0.2439, 0.7895, 0.255, 0.7886, 0.2549, 0.7907, 0.2439, 0.7886, 0.2549, 0.7876, 0.2549, 0.7907, 0.2439, 0.7875, 0.2175, 0.7905, 0.2216, 0.7879, 0.2357, 0.7879, 0.2357, 0.7905, 0.2216, 0.7907, 0.2326, 0.7879, 0.2357, 0.7907, 0.2326, 0.7907, 0.2439, 0.7879, 0.2357, 0.7907, 0.2439, 0.7876, 0.2549, 0.2985, 0.4846, 0.2912, 0.496, 0.2974, 0.477, 0.2985, 0.4846, 0.2974, 0.477, 0.3006, 0.4647, 0.2996, 0.4647, 0.3006, 0.4647, 0.2974, 0.477, 0.7876, 0.2549, 0.7886, 0.2549, 0.7873, 0.2741, 0.7873, 0.2741, 0.7886, 0.2549, 0.7902, 0.2673, 0.7873, 0.2741, 0.7902, 0.2673, 0.7903, 0.2863, 0.7873, 0.2741, 0.7903, 0.2863, 0.7877, 0.2923, 0.7886, 0.2549, 0.7895, 0.255, 0.7902, 0.2673, 0.7895, 0.255, 0.7903, 0.255, 0.7902, 0.2673, 0.2607, 0.531, 0.2612, 0.5316, 0.2507, 0.5389, 0.2624, 0.533, 0.248, 0.5454, 0.2618, 0.5322, 0.2624, 0.533, 0.2624, 0.533, 0.248, 0.5454, 0.2624, 0.533, 0.2625, 0.5331, 0.248, 0.5454, 0.2625, 0.5331, 0.2625, 0.5332, 0.248, 0.5454, 0.2368, 0.5605, 0.2376, 0.554, 0.248, 0.5454, 0.2376, 0.554, 0.2368, 0.5605, 0.2318, 0.5639, 0.7903, 0.2863, 0.7907, 0.2965, 0.7877, 0.2923, 0.2266, 0.5958, 0.2256, 0.5958, 0.2295, 0.5776, 0.2295, 0.5776, 0.2256, 0.5958, 0.2249, 0.5851, 0.2295, 0.5776, 0.2249, 0.5851, 0.2275, 0.5744, 0.2295, 0.5776, 0.2275, 0.5744, 0.2318, 0.5639, 0.2295, 0.5776, 0.2318, 0.5639, 0.2368, 0.5605, 0.2256, 0.5958, 0.2246, 0.5958, 0.2249, 0.5851, 0.2246, 0.5958, 0.2237, 0.5958, 0.2249, 0.5851, 0.7974, 0.5437, 0.7982, 0.5436, 0.7974, 0.5544, 0.7982, 0.5436, 0.7991, 0.5435, 0.7974, 0.5544, 0.7991, 0.5435, 0.8001, 0.5435, 0.7974, 0.5544, 0.8001, 0.5817, 0.7974, 0.5764, 0.8001, 0.5628, 0.8001, 0.5628, 0.7974, 0.5764, 0.7974, 0.5654, 0.8001, 0.5628, 0.7974, 0.5654, 0.7974, 0.5544, 0.8001, 0.5628, 0.7974, 0.5544, 0.8001, 0.5435, 0.248, 0.5454, 0.2376, 0.554, 0.2507, 0.5389, 0.248, 0.5454, 0.2507, 0.5389, 0.2618, 0.5322, 0.2612, 0.5316, 0.2618, 0.5322, 0.2507, 0.5389, 0.794, 0.2175, 0.793, 0.2355, 0.7921, 0.2175, 0.7921, 0.2175, 0.793, 0.2355, 0.7911, 0.2355, 0.793, 0.2735, 0.7907, 0.2546, 0.7926, 0.2546, 0.7907, 0.2546, 0.793, 0.2735, 0.7911, 0.2735, 0.8102, 0.4064, 0.8083, 0.3876, 0.8102, 0.3876, 0.8083, 0.3876, 0.8102, 0.4064, 0.8083, 0.4064, 0.8083, 0.4255, 0.8083, 0.4064, 0.8102, 0.4255, 0.8102, 0.4255, 0.8083, 0.4064, 0.8102, 0.4064, 0.7921, 0.2913, 0.7911, 0.2735, 0.794, 0.2913, 0.794, 0.2913, 0.7911, 0.2735, 0.793, 0.2735, 0.7907, 0.2546, 0.7911, 0.2355, 0.7926, 0.2546, 0.7926, 0.2546, 0.7911, 0.2355, 0.793, 0.2355, 0.9545, 0.684, 0.9535, 0.6838, 0.9899, 0.5636, 0.9899, 0.5636, 0.9535, 0.6838, 0.989, 0.5634, 0.9517, 0.6833, 0.988, 0.5631, 0.9526, 0.6835, 0.988, 0.5631, 0.9517, 0.6833, 0.9872, 0.5629, 0.7847, 0.567, 0.7857, 0.4431, 0.7856, 0.5671, 0.7857, 0.4431, 0.7847, 0.567, 0.7848, 0.4431, 0.7827, 0.567, 0.7828, 0.4431, 0.7837, 0.567, 0.7828, 0.4431, 0.7827, 0.567, 0.7819, 0.4431, 0.781, 0.5672, 0.7811, 0.4432, 0.7818, 0.5671, 0.3735, 0.2084, 0.3735, 0.08338, 0.3744, 0.2084, 0.3754, 0.08341, 0.3754, 0.2084, 0.3744, 0.08341, 0.3764, 0.08339, 0.3764, 0.2084, 0.3754, 0.08341, 0.3764, 0.2084, 0.3754, 0.2084, 0.3754, 0.08341, 0.3754, 0.2084, 0.3744, 0.2084, 0.3744, 0.08341, 0.3744, 0.08341, 0.3744, 0.2084, 0.3735, 0.08338, 0.7811, 0.4432, 0.7819, 0.4431, 0.7818, 0.5671, 0.7818, 0.5671, 0.7819, 0.4431, 0.7827, 0.567, 0.7828, 0.4431, 0.7838, 0.443, 0.7837, 0.567, 0.7838, 0.443, 0.7848, 0.4431, 0.7837, 0.567, 0.7837, 0.567, 0.7848, 0.4431, 0.7847, 0.567, 0.7857, 0.4431, 0.7865, 0.4432, 0.7856, 0.5671, 0.7856, 0.5671, 0.7865, 0.4432, 0.7864, 0.5672, 0.988, 0.5631, 0.989, 0.5634, 0.9526, 0.6835, 0.9526, 0.6835, 0.989, 0.5634, 0.9535, 0.6838, 0.8083, 0.4255, 0.8102, 0.4255, 0.8083, 0.5495, 0.8102, 0.4255, 0.8102, 0.5495, 0.8083, 0.5495, 0.8102, 0.5495, 0.8102, 0.5696, 0.8083, 0.5495, 0.8102, 0.5893, 0.8083, 0.5893, 0.8102, 0.5696, 0.7936, 0.366, 0.7931, 0.3471, 0.7954, 0.3661, 0.7954, 0.3661, 0.7931, 0.3471, 0.795, 0.3471, 0.7952, 0.3271, 0.795, 0.3471, 0.7933, 0.327, 0.7933, 0.327, 0.795, 0.3471, 0.7931, 0.3471, 0.8083, 0.5893, 0.8083, 0.5696, 0.8102, 0.5696, 0.8083, 0.5696, 0.8083, 0.5495, 0.8102, 0.5696, 0.9899, 0.5636, 0.989, 0.5634, 0.9926, 0.5437, 0.9926, 0.5437, 0.989, 0.5634, 0.9892, 0.5519, 0.9926, 0.5437, 0.9892, 0.5519, 0.9891, 0.5331, 0.9926, 0.5437, 0.9891, 0.5331, 0.9903, 0.5236, 0.989, 0.5634, 0.988, 0.5631, 0.9892, 0.5519, 0.988, 0.5631, 0.9872, 0.5629, 0.9892, 0.5519, 0.7865, 0.4432, 0.7857, 0.4431, 0.7865, 0.432, 0.7857, 0.4431, 0.7848, 0.4431, 0.7865, 0.432, 0.7848, 0.4431, 0.7838, 0.443, 0.7865, 0.432, 0.7838, 0.4049, 0.7865, 0.4134, 0.7838, 0.4237, 0.7837, 0.3876, 0.7864, 0.3905, 0.7838, 0.4049, 0.7892, 0.6494, 0.7883, 0.6494, 0.7895, 0.6302, 0.7797, 0.7, 0.7797, 0.7192, 0.7776, 0.7076, 0.6969, 0.7373, 0.6995, 0.7298, 0.6995, 0.7416, 0.7883, 0.6494, 0.7874, 0.6494, 0.787, 0.6377, 0.9689, 0.4896, 0.9696, 0.4892, 0.9766, 0.4987, 0.9696, 0.4892, 0.9703, 0.4887, 0.9766, 0.4987, 0.9719, 0.4876, 0.9833, 0.5046, 0.9711, 0.4882, 0.9903, 0.5236, 0.9824, 0.5093, 0.9833, 0.5046, 0.9824, 0.5093, 0.9903, 0.5236, 0.9867, 0.5209, 0.7864, 0.3905, 0.7864, 0.4015, 0.7838, 0.4049, 0.7838, 0.4237, 0.7865, 0.4134, 0.7865, 0.432, 0.7838, 0.4237, 0.7865, 0.432, 0.7838, 0.443, 0.7838, 0.4049, 0.7864, 0.4015, 0.7865, 0.4134, 0.9903, 0.5236, 0.9891, 0.5331, 0.9867, 0.5209, 0.9711, 0.4882, 0.9833, 0.5046, 0.9766, 0.4987, 0.9711, 0.4882, 0.9766, 0.4987, 0.9703, 0.4887, 0.9833, 0.5046, 0.9824, 0.5093, 0.9766, 0.4987, 0.7933, 0.327, 0.7936, 0.3087, 0.7952, 0.3271, 0.7952, 0.3271, 0.7936, 0.3087, 0.7954, 0.3087, 0.8141, 0.4056, 0.8122, 0.4056, 0.8141, 0.3876, 0.8141, 0.4056, 0.8141, 0.424, 0.8122, 0.4056, 0.8141, 0.424, 0.8122, 0.424, 0.8122, 0.4056, 0.8122, 0.4056, 0.8122, 0.3876, 0.8141, 0.3876, 0.795, 0.2913, 0.7954, 0.3087, 0.7931, 0.2913, 0.7931, 0.2913, 0.7954, 0.3087, 0.7936, 0.3087, 0.9719, 0.4876, 0.9711, 0.4882, 0.9615, 0.4721, 0.9615, 0.4721, 0.9711, 0.4882, 0.9627, 0.4798, 0.9615, 0.4721, 0.9627, 0.4798, 0.9544, 0.4627, 0.9615, 0.4721, 0.9544, 0.4627, 0.955, 0.4547, 0.9711, 0.4882, 0.9703, 0.4887, 0.9627, 0.4798, 0.9703, 0.4887, 0.9696, 0.4892, 0.9627, 0.4798, 0.9696, 0.4892, 0.9689, 0.4896, 0.9627, 0.4798, 0.7874, 0.6494, 0.7883, 0.6494, 0.7865, 0.6608, 0.7883, 0.6494, 0.7892, 0.6494, 0.7865, 0.6608, 0.7894, 0.6868, 0.7866, 0.6791, 0.789, 0.6686, 0.7974, 0.612, 0.7947, 0.6052, 0.7973, 0.601, 0.9544, 0.4627, 0.9514, 0.4513, 0.955, 0.4547, 0.7946, 0.567, 0.7956, 0.5671, 0.7946, 0.5863, 0.7946, 0.5863, 0.7956, 0.5671, 0.7973, 0.5783, 0.7946, 0.5863, 0.7973, 0.5783, 0.7973, 0.5897, 0.7946, 0.5863, 0.7973, 0.5897, 0.7973, 0.601, 0.7946, 0.5863, 0.7973, 0.601, 0.7947, 0.6052, 0.7956, 0.5671, 0.7965, 0.5671, 0.7973, 0.5783, 0.7965, 0.5671, 0.7973, 0.5672, 0.7973, 0.5783, 0.9523, 0.4174, 0.9532, 0.4176, 0.9504, 0.4283, 0.9551, 0.4181, 0.9529, 0.4364, 0.9541, 0.4178, 0.955, 0.4547, 0.9514, 0.4513, 0.9529, 0.4364, 0.9529, 0.4364, 0.9514, 0.4513, 0.9501, 0.4397, 0.9529, 0.4364, 0.9501, 0.4397, 0.9504, 0.4283, 0.9529, 0.4364, 0.9504, 0.4283, 0.9541, 0.4178, 0.789, 0.6686, 0.7866, 0.6791, 0.7865, 0.6608, 0.789, 0.6686, 0.7865, 0.6608, 0.7892, 0.6494, 0.9504, 0.4283, 0.9532, 0.4176, 0.9541, 0.4178, 0.8122, 0.424, 0.8141, 0.424, 0.8122, 0.548, 0.8141, 0.424, 0.8141, 0.548, 0.8122, 0.548, 0.9551, 0.4181, 0.9541, 0.4178, 0.9905, 0.2977, 0.9905, 0.2977, 0.9541, 0.4178, 0.9896, 0.2974, 0.9523, 0.4174, 0.9886, 0.2972, 0.9532, 0.4176, 0.9886, 0.2972, 0.9523, 0.4174, 0.9878, 0.297, 0.7956, 0.5671, 0.7966, 0.4432, 0.7965, 0.5671, 0.7966, 0.4432, 0.7956, 0.5671, 0.7957, 0.4431, 0.7936, 0.5671, 0.7937, 0.4431, 0.7946, 0.567, 0.7937, 0.4431, 0.7936, 0.5671, 0.7928, 0.4432, 0.7919, 0.5672, 0.792, 0.4433, 0.7927, 0.5671, 0.2988, 0.4646, 0.2988, 0.3396, 0.2996, 0.4647, 0.3006, 0.3396, 0.3006, 0.4647, 0.2996, 0.3396, 0.3016, 0.3396, 0.3016, 0.4647, 0.3006, 0.3396, 0.3016, 0.4647, 0.3006, 0.4647, 0.3006, 0.3396, 0.3006, 0.4647, 0.2996, 0.4647, 0.2996, 0.3396, 0.2996, 0.3396, 0.2996, 0.4647, 0.2988, 0.3396, 0.792, 0.4433, 0.7928, 0.4432, 0.7927, 0.5671, 0.7927, 0.5671, 0.7928, 0.4432, 0.7936, 0.5671, 0.7937, 0.4431, 0.7947, 0.4431, 0.7946, 0.567, 0.7947, 0.4431, 0.7957, 0.4431, 0.7946, 0.567, 0.7946, 0.567, 0.7957, 0.4431, 0.7956, 0.5671, 0.7966, 0.4432, 0.7974, 0.4433, 0.7965, 0.5671, 0.7965, 0.5671, 0.7974, 0.4433, 0.7973, 0.5672, 0.9886, 0.2972, 0.9896, 0.2974, 0.9532, 0.4176, 0.9532, 0.4176, 0.9896, 0.2974, 0.9541, 0.4178, 0.9905, 0.2977, 0.9896, 0.2974, 0.9931, 0.2777, 0.9931, 0.2777, 0.9896, 0.2974, 0.9899, 0.2847, 0.9931, 0.2777, 0.9899, 0.2847, 0.9894, 0.2648, 0.9931, 0.2777, 0.9894, 0.2648, 0.9909, 0.2576, 0.9896, 0.2974, 0.9886, 0.2972, 0.9899, 0.2847, 0.9886, 0.2972, 0.9878, 0.297, 0.9899, 0.2847, 0.7974, 0.4433, 0.7966, 0.4432, 0.7974, 0.4308, 0.7966, 0.4432, 0.7957, 0.4431, 0.7974, 0.4308, 0.7957, 0.4431, 0.7947, 0.4431, 0.7974, 0.4308, 0.7946, 0.4049, 0.7973, 0.411, 0.7947, 0.4237, 0.7973, 0.411, 0.7946, 0.4049, 0.7973, 0.3999, 0.9894, 0.2648, 0.9867, 0.2533, 0.9909, 0.2576, 0.7876, 0.2549, 0.7867, 0.2549, 0.7879, 0.2357, 0.7776, 0.7, 0.7776, 0.7192, 0.7756, 0.7081, 0.702, 0.7378, 0.7045, 0.7298, 0.7045, 0.741, 0.7946, 0.3876, 0.7973, 0.3895, 0.7973, 0.3999, 0.7946, 0.3876, 0.7973, 0.3999, 0.7946, 0.4049, 0.7867, 0.2549, 0.7859, 0.2549, 0.7854, 0.2437, 0.7859, 0.2549, 0.7852, 0.2548, 0.7854, 0.2437, 0.9699, 0.2233, 0.9706, 0.2229, 0.9768, 0.2323, 0.9721, 0.2218, 0.9838, 0.2386, 0.9713, 0.2224, 0.9721, 0.2218, 0.9722, 0.2218, 0.9838, 0.2386, 0.9722, 0.2218, 0.9723, 0.2217, 0.9838, 0.2386, 0.9723, 0.2217, 0.9723, 0.2217, 0.9838, 0.2386, 0.9909, 0.2576, 0.9867, 0.2533, 0.9838, 0.2386, 0.9838, 0.2386, 0.9867, 0.2533, 0.9825, 0.2423, 0.9838, 0.2386, 0.9825, 0.2423, 0.9768, 0.2323, 0.9838, 0.2386, 0.9768, 0.2323, 0.9713, 0.2224, 0.7947, 0.4237, 0.7973, 0.411, 0.7974, 0.4308, 0.7947, 0.4237, 0.7974, 0.4308, 0.7947, 0.4431, 0.9768, 0.2323, 0.9706, 0.2229, 0.9713, 0.2224, 0.8141, 0.548, 0.8141, 0.5682, 0.8122, 0.548, 0.8141, 0.5879, 0.8122, 0.5879, 0.8141, 0.5682, 0.7928, 0.6869, 0.7923, 0.6679, 0.7947, 0.687, 0.7947, 0.687, 0.7923, 0.6679, 0.7942, 0.668, 0.7945, 0.6479, 0.7942, 0.668, 0.7926, 0.6478, 0.7926, 0.6478, 0.7942, 0.668, 0.7923, 0.6679, 0.8122, 0.5879, 0.8122, 0.5682, 0.8141, 0.5682, 0.8122, 0.5682, 0.8122, 0.548, 0.8141, 0.5682, 0.7926, 0.6478, 0.7928, 0.6295, 0.7945, 0.6479, 0.7945, 0.6479, 0.7928, 0.6295, 0.7947, 0.6295, 0.8161, 0.7544, 0.818, 0.7544, 0.8161, 0.7724, 0.8161, 0.7544, 0.816, 0.7359, 0.818, 0.7544, 0.816, 0.7359, 0.818, 0.7359, 0.818, 0.7544, 0.818, 0.7544, 0.818, 0.7724, 0.8161, 0.7724, 0.7943, 0.6121, 0.7947, 0.6295, 0.7924, 0.612, 0.7924, 0.612, 0.7947, 0.6295, 0.7928, 0.6295, 0.9723, 0.2217, 0.9723, 0.2217, 0.9618, 0.2062, 0.9723, 0.2217, 0.9722, 0.2218, 0.9618, 0.2062, 0.9722, 0.2218, 0.9721, 0.2218, 0.9618, 0.2062, 0.9721, 0.2218, 0.9713, 0.2224, 0.9618, 0.2062, 0.9618, 0.2062, 0.9713, 0.2224, 0.9626, 0.2132, 0.9618, 0.2062, 0.9626, 0.2132, 0.9542, 0.1952, 0.9618, 0.2062, 0.9542, 0.1952, 0.9553, 0.1888, 0.9713, 0.2224, 0.9706, 0.2229, 0.9626, 0.2132, 0.9706, 0.2229, 0.9699, 0.2233, 0.9626, 0.2132, 0.9699, 0.2233, 0.9693, 0.2237, 0.9626, 0.2132, 0.7859, 0.2549, 0.7867, 0.2549, 0.7848, 0.2672, 0.7867, 0.2549, 0.7876, 0.2549, 0.7848, 0.2672, 0.7877, 0.2923, 0.785, 0.2862, 0.7873, 0.2741, 0.8028, 0.587, 0.8001, 0.5817, 0.8028, 0.5764, 0.9542, 0.1952, 0.9514, 0.1842, 0.9553, 0.1888, 0.8001, 0.5435, 0.801, 0.5435, 0.8001, 0.5628, 0.8001, 0.5628, 0.801, 0.5435, 0.8028, 0.5544, 0.8001, 0.5628, 0.8028, 0.5544, 0.8028, 0.5654, 0.8001, 0.5628, 0.8028, 0.5654, 0.8028, 0.5764, 0.8001, 0.5628, 0.8028, 0.5764, 0.8001, 0.5817, 0.801, 0.5435, 0.802, 0.5436, 0.8028, 0.5544, 0.802, 0.5436, 0.8028, 0.5437, 0.8028, 0.5544, 0.9527, 0.1514, 0.9535, 0.1516, 0.9508, 0.162, 0.9554, 0.1521, 0.9531, 0.1704, 0.9545, 0.1518, 0.9553, 0.1888, 0.9514, 0.1842, 0.9531, 0.1704, 0.9531, 0.1704, 0.9514, 0.1842, 0.9503, 0.173, 0.9531, 0.1704, 0.9503, 0.173, 0.9508, 0.162, 0.9531, 0.1704, 0.9508, 0.162, 0.9545, 0.1518, 0.7873, 0.2741, 0.785, 0.2862, 0.7848, 0.2672, 0.7873, 0.2741, 0.7848, 0.2672, 0.7876, 0.2549, 0.9508, 0.162, 0.9535, 0.1516, 0.9545, 0.1518, 0.8959, 0.003505, 0.879, 0.01343, 0.8949, 0.0, 0.8949, 0.0, 0.879, 0.01343, 0.8771, 0.01033, 0.8546, 0.04332, 0.8623, 0.02448, 0.865, 0.02696, 0.8623, 0.02448, 0.8546, 0.04332, 0.8513, 0.04162, 0.8471, 0.08065, 0.8449, 0.06077, 0.8486, 0.06157, 0.8449, 0.06077, 0.8471, 0.08065, 0.8434, 0.0808, 0.8858, 0.2199, 0.8468, 0.1006, 0.8504, 0.09947, 0.8468, 0.1006, 0.8858, 0.2199, 0.8823, 0.221, 0.8863, 0.2599, 0.8848, 0.2401, 0.8885, 0.2398, 0.8848, 0.2401, 0.8863, 0.2599, 0.8826, 0.2593, 0.8678, 0.2959, 0.8758, 0.2775, 0.8792, 0.2789, 0.8758, 0.2775, 0.8678, 0.2959, 0.8649, 0.2937, 0.851, 0.3288, 0.854, 0.31, 0.8574, 0.3114, 0.854, 0.31, 0.851, 0.3288, 0.8473, 0.3282, 0.851, 0.3654, 0.8451, 0.3473, 0.8488, 0.3471, 0.8451, 0.3473, 0.851, 0.3654, 0.8474, 0.3665, 0.8891, 0.5058, 0.8829, 0.4869, 0.8865, 0.4858, 0.8829, 0.4869, 0.8891, 0.5058, 0.8853, 0.506, 0.8797, 0.5449, 0.8831, 0.5252, 0.8868, 0.5259, 0.8831, 0.5252, 0.8797, 0.5449, 0.8763, 0.5434, 0.8578, 0.5773, 0.8653, 0.5596, 0.8683, 0.5618, 0.8653, 0.5596, 0.8578, 0.5773, 0.8544, 0.5759, 0.8491, 0.6131, 0.8476, 0.5941, 0.8512, 0.5947, 0.8476, 0.5941, 0.8491, 0.6131, 0.8453, 0.6133, 0.8959, 0.7828, 0.8923, 0.7839, 0.8514, 0.6314, 0.8923, 0.7839, 0.8478, 0.6324, 0.8514, 0.6314, 0.8478, 0.6324, 0.8453, 0.6133, 0.8514, 0.6314, 0.8514, 0.6314, 0.8453, 0.6133, 0.8491, 0.6131, 0.8476, 0.5941, 0.8544, 0.5759, 0.8512, 0.5947, 0.8512, 0.5947, 0.8544, 0.5759, 0.8578, 0.5773, 0.8653, 0.5596, 0.8763, 0.5434, 0.8683, 0.5618, 0.8683, 0.5618, 0.8763, 0.5434, 0.8797, 0.5449, 0.8831, 0.5252, 0.8853, 0.506, 0.8868, 0.5259, 0.8868, 0.5259, 0.8853, 0.506, 0.8891, 0.5058, 0.8829, 0.4869, 0.8474, 0.3665, 0.8865, 0.4858, 0.8865, 0.4858, 0.8474, 0.3665, 0.851, 0.3654, 0.8451, 0.3473, 0.8473, 0.3282, 0.8488, 0.3471, 0.8488, 0.3471, 0.8473, 0.3282, 0.851, 0.3288, 0.854, 0.31, 0.8649, 0.2937, 0.8574, 0.3114, 0.8574, 0.3114, 0.8649, 0.2937, 0.8678, 0.2959, 0.8758, 0.2775, 0.8826, 0.2593, 0.8792, 0.2789, 0.8792, 0.2789, 0.8826, 0.2593, 0.8863, 0.2599, 0.8848, 0.2401, 0.8823, 0.221, 0.8885, 0.2398, 0.8885, 0.2398, 0.8823, 0.221, 0.8858, 0.2199, 0.8468, 0.1006, 0.8434, 0.0808, 0.8504, 0.09947, 0.8504, 0.09947, 0.8434, 0.0808, 0.8471, 0.08065, 0.8449, 0.06077, 0.8513, 0.04162, 0.8486, 0.06157, 0.8486, 0.06157, 0.8513, 0.04162, 0.8546, 0.04332, 0.8623, 0.02448, 0.8771, 0.01033, 0.865, 0.02696, 0.865, 0.02696, 0.8771, 0.01033, 0.879, 0.01343, 0.818, 0.7359, 0.816, 0.7359, 0.818, 0.58, 0.816, 0.7359, 0.8161, 0.58, 0.818, 0.58, 1.0, 0.0006771, 0.9554, 0.1521, 0.999, 0.0004174, 0.9535, 0.1516, 0.9981, 0.0001865, 0.9545, 0.1518, 0.9981, 0.0001865, 0.9535, 0.1516, 0.9972, 0.0, 0.802, 0.5436, 0.802, 0.3877, 0.8028, 0.5437, 0.802, 0.3877, 0.802, 0.5436, 0.8011, 0.3876, 0.8001, 0.5435, 0.8001, 0.3876, 0.801, 0.5435, 0.8001, 0.3876, 0.8001, 0.5435, 0.7991, 0.3876, 0.7982, 0.5436, 0.7982, 0.3877, 0.7991, 0.5435, 0.7982, 0.3877, 0.7982, 0.5436, 0.7974, 0.3878, 0.2246, 0.5958, 0.2246, 0.7531, 0.2237, 0.5958, 0.2246, 0.7531, 0.2246, 0.5958, 0.2256, 0.7531, 0.2266, 0.5958, 0.2266, 0.7531, 0.2256, 0.5958, 0.2266, 0.7531, 0.2256, 0.7531, 0.2256, 0.5958, 0.2256, 0.5958, 0.2256, 0.7531, 0.2246, 0.5958, 0.2246, 0.7531, 0.2237, 0.753, 0.2237, 0.5958, 0.7974, 0.5437, 0.7974, 0.3878, 0.7982, 0.5436, 0.7982, 0.3877, 0.7991, 0.3876, 0.7991, 0.5435, 0.7991, 0.5435, 0.7991, 0.3876, 0.8001, 0.5435, 0.8001, 0.3876, 0.8011, 0.3876, 0.801, 0.5435, 0.801, 0.5435, 0.8011, 0.3876, 0.802, 0.5436, 0.802, 0.3877, 0.8028, 0.3877, 0.8028, 0.5437, 0.9527, 0.1514, 0.9972, 0.0, 0.9535, 0.1516, 0.9981, 0.0001865, 0.999, 0.0004174, 0.9545, 0.1518, 0.9545, 0.1518, 0.999, 0.0004174, 0.9554, 0.1521, 0.2266, 0.5958, 0.2368, 0.5605, 0.2266, 0.7531, 0.2266, 0.5958, 0.2295, 0.5776, 0.2368, 0.5605, 0.2368, 0.5605, 0.248, 0.5454, 0.2266, 0.7531, 0.248, 0.5454, 0.2625, 0.5332, 0.2266, 0.7531, 0.2625, 0.5332, 0.2784, 0.5198, 0.2266, 0.7531, 0.2784, 0.5198, 0.2906, 0.5033, 0.2266, 0.7531, 0.2266, 0.7531, 0.2906, 0.5033, 0.4474, 0.7492, 0.2906, 0.5033, 0.2985, 0.4846, 0.4474, 0.7492, 0.3016, 0.3396, 0.3119, 0.3043, 0.3016, 0.4647, 0.3016, 0.3396, 0.3046, 0.3214, 0.3119, 0.3043, 0.3119, 0.3043, 0.3231, 0.2892, 0.3016, 0.4647, 0.3231, 0.2892, 0.3375, 0.277, 0.3016, 0.4647, 0.3375, 0.277, 0.3533, 0.2636, 0.3016, 0.4647, 0.3016, 0.4647, 0.3533, 0.2636, 0.4474, 0.7492, 0.3016, 0.4647, 0.4474, 0.7492, 0.2985, 0.4846, 0.3533, 0.2636, 0.3654, 0.2471, 0.4474, 0.7492, 0.3654, 0.2471, 0.3733, 0.2283, 0.4474, 0.7492, 0.3764, 0.08339, 0.3853, 0.04641, 0.3764, 0.2084, 0.3764, 0.08339, 0.3786, 0.06442, 0.3853, 0.04641, 0.3853, 0.04641, 0.3964, 0.0304, 0.3764, 0.2084, 0.3964, 0.0304, 0.411, 0.01731, 0.3764, 0.2084, 0.411, 0.01731, 0.4283, 0.007886, 0.3764, 0.2084, 0.4283, 0.007886, 0.4474, 0.002672, 0.3764, 0.2084, 0.4474, 0.002672, 0.4474, 0.7492, 0.3764, 0.2084, 0.3764, 0.2084, 0.4474, 0.7492, 0.3733, 0.2283, 0.8433, 0.2148, 0.8429, 0.2157, 0.8434, 0.2139, 0.8429, 0.2157, 0.8423, 0.2164, 0.8434, 0.2139, 0.8423, 0.2164, 0.8415, 0.217, 0.8434, 0.2139, 0.8415, 0.217, 0.8406, 0.2174, 0.8434, 0.2139, 0.8406, 0.2174, 0.8396, 0.2175, 0.8434, 0.2139, 0.8396, 0.2175, 0.8386, 0.2174, 0.8434, 0.2139, 0.8386, 0.2174, 0.8377, 0.217, 0.8434, 0.2139, 0.8377, 0.217, 0.8369, 0.2164, 0.8434, 0.2139, 0.8369, 0.2164, 0.8363, 0.2157, 0.8434, 0.2139, 0.8363, 0.2157, 0.8359, 0.2148, 0.8434, 0.2139, 0.8359, 0.2148, 0.8358, 0.2139, 0.8434, 0.2139, 0.8434, 0.2139, 0.8358, 0.2139, 0.8434, 0.0, 0.8339, 0.2175, 0.6549, 0.2175, 0.8339, 0.2139, 0.6549, 0.2175, 0.6549, 0.2139, 0.8339, 0.2139, 0.653, 0.2139, 0.6454, 1.648e-08, 0.6549, 0.2139, 0.6529, 0.2148, 0.6525, 0.2157, 0.653, 0.2139, 0.6525, 0.2157, 0.6519, 0.2164, 0.653, 0.2139, 0.6519, 0.2164, 0.6511, 0.217, 0.653, 0.2139, 0.6511, 0.217, 0.6502, 0.2174, 0.653, 0.2139, 0.6502, 0.2174, 0.6492, 0.2175, 0.653, 0.2139, 0.6492, 0.2175, 0.6482, 0.2174, 0.653, 0.2139, 0.6482, 0.2174, 0.6473, 0.217, 0.653, 0.2139, 0.6473, 0.217, 0.6465, 0.2164, 0.653, 0.2139, 0.6465, 0.2164, 0.6459, 0.2157, 0.653, 0.2139, 0.6459, 0.2157, 0.6455, 0.2148, 0.653, 0.2139, 0.6455, 0.2148, 0.6454, 0.2139, 0.653, 0.2139, 0.6454, 0.2139, 0.6454, 1.648e-08, 0.653, 0.2139, 0.6454, 1.648e-08, 0.8434, 0.0, 0.6549, 0.2139, 0.8358, 0.2139, 0.8339, 0.2139, 0.8434, 0.0, 0.6549, 0.2139, 0.8434, 0.0, 0.8339, 0.2139, 0.6264, 0.9098, 0.4474, 0.9099, 0.6264, 0.7539, 0.4474, 0.9099, 0.4475, 0.754, 0.6264, 0.7539, 0.6264, 0.9098, 0.6264, 0.9292, 0.4474, 0.9099, 0.6264, 0.948, 0.4475, 0.9481, 0.6264, 0.9292, 0.6969, 0.39, 0.7161, 0.3891, 0.6969, 0.5587, 0.6969, 0.5587, 0.7161, 0.3891, 0.7161, 0.5578, 0.7362, 0.5575, 0.7161, 0.5578, 0.7362, 0.3888, 0.7362, 0.3888, 0.7161, 0.5578, 0.7161, 0.3891, 0.4475, 0.9481, 0.4474, 0.9293, 0.6264, 0.9292, 0.4474, 0.9293, 0.4474, 0.9099, 0.6264, 0.9292, 0.7362, 0.3888, 0.7564, 0.3885, 0.7362, 0.5575, 0.7362, 0.5575, 0.7564, 0.3885, 0.7564, 0.5572, 0.0, 0.935, 0.1789, 0.935, 2.415e-05, 0.9539, 0.0, 0.935, 4.648e-07, 0.9157, 0.1789, 0.935, 4.648e-07, 0.9157, 0.1789, 0.9157, 0.1789, 0.935, 0.1789, 0.935, 0.179, 0.9539, 2.415e-05, 0.9539, 0.7756, 0.5563, 0.7564, 0.5572, 0.7756, 0.3876, 0.7756, 0.3876, 0.7564, 0.5572, 0.7564, 0.3885, 0.0001073, 0.7917, 0.1791, 0.7917, 4.648e-07, 0.9157, 0.1791, 0.7917, 0.1789, 0.9157, 4.648e-07, 0.9157, 0.0001073, 0.7917, 0.0001073, 0.7724, 0.1791, 0.7917, 8.312e-05, 0.7536, 0.179, 0.7536, 0.0001073, 0.7724, 0.7754, 0.7274, 0.7564, 0.7283, 0.7754, 0.5587, 0.7754, 0.5587, 0.7564, 0.7283, 0.7564, 0.5596, 0.7362, 0.5599, 0.7564, 0.5596, 0.7362, 0.7286, 0.7362, 0.7286, 0.7564, 0.5596, 0.7564, 0.7283, 0.179, 0.7536, 0.1791, 0.7724, 0.0001073, 0.7724, 0.1791, 0.7724, 0.1791, 0.7917, 0.0001073, 0.7724, 0.7362, 0.7286, 0.716, 0.7289, 0.7362, 0.5599, 0.7362, 0.5599, 0.716, 0.7289, 0.716, 0.5602, 0.2237, 0.9363, 0.4027, 0.9362, 0.2237, 0.9551, 0.2237, 0.9363, 0.2237, 0.9169, 0.4027, 0.9362, 0.2237, 0.9169, 0.4027, 0.9169, 0.4027, 0.9362, 0.4027, 0.9362, 0.4027, 0.9551, 0.2237, 0.9551, 0.6969, 0.5611, 0.716, 0.5602, 0.6969, 0.7298, 0.6969, 0.7298, 0.716, 0.5602, 0.716, 0.7289, 0.2238, 0.793, 0.4027, 0.7929, 0.2237, 0.9169, 0.4027, 0.7929, 0.4027, 0.9169, 0.2237, 0.9169, 0.2238, 0.793, 0.2238, 0.7729, 0.4027, 0.7929, 0.4027, 0.7929, 0.2238, 0.7729, 0.4027, 0.7729, 0.7587, 0.3872, 0.7783, 0.2175, 0.7783, 0.3862, 0.7783, 0.2175, 0.7587, 0.3872, 0.7587, 0.2185, 0.7168, 0.3873, 0.7378, 0.2189, 0.7378, 0.3876, 0.7378, 0.2189, 0.7168, 0.3873, 0.7168, 0.2186, 0.6969, 0.2177, 0.7168, 0.2186, 0.6969, 0.3863, 0.6969, 0.3863, 0.7168, 0.2186, 0.7168, 0.3873, 0.7378, 0.2189, 0.7587, 0.2185, 0.7378, 0.3876, 0.7378, 0.3876, 0.7587, 0.2185, 0.7587, 0.3872, 0.4027, 0.7531, 0.4027, 0.7729, 0.2238, 0.7532, 0.2238, 0.7532, 0.4027, 0.7729, 0.2238, 0.7729, 0.6423, 7.074e-05, 0.6454, 0.003658, 0.6416, 0.0, 0.6423, 7.074e-05, 0.6431, 0.0002802, 0.6454, 0.003658, 0.6431, 0.0002802, 0.6437, 0.0006196, 0.6454, 0.003658, 0.6437, 0.0006196, 0.6443, 0.001076, 0.6454, 0.003658, 0.6443, 0.001076, 0.6448, 0.00163, 0.6454, 0.003658, 0.6448, 0.00163, 0.6451, 0.002261, 0.6454, 0.003658, 0.6451, 0.002261, 0.6453, 0.002946, 0.6454, 0.003658, 0.6416, 0.0, 0.6454, 0.003658, 0.6378, 0.003658, 0.6416, 0.0, 0.6378, 0.003658, 0.6409, 7.085e-05, 0.4474, 0.7539, 0.4569, 0.003658, 0.6454, 0.7539, 0.4569, 0.003658, 0.4474, 0.7539, 0.455, 0.003658, 0.4475, 0.002947, 0.4477, 0.002263, 0.4474, 0.003658, 0.4477, 0.002263, 0.4481, 0.001632, 0.4474, 0.003658, 0.4481, 0.001632, 0.4485, 0.001077, 0.4474, 0.003658, 0.4485, 0.001077, 0.4491, 0.0006203, 0.4474, 0.003658, 0.4491, 0.0006203, 0.4498, 0.0002804, 0.4474, 0.003658, 0.4498, 0.0002804, 0.4505, 7.085e-05, 0.4474, 0.003658, 0.4505, 7.085e-05, 0.4512, 0.0, 0.4474, 0.003658, 0.4474, 0.003658, 0.4512, 0.0, 0.455, 0.003658, 0.4474, 0.003658, 0.455, 0.003658, 0.4474, 0.7539, 0.4512, 0.0, 0.452, 7.074e-05, 0.455, 0.003658, 0.452, 7.074e-05, 0.4527, 0.0002802, 0.455, 0.003658, 0.4527, 0.0002802, 0.4533, 0.0006196, 0.455, 0.003658, 0.4533, 0.0006196, 0.4539, 0.001076, 0.455, 0.003658, 0.4539, 0.001076, 0.4544, 0.00163, 0.455, 0.003658, 0.455, 0.002946, 0.455, 0.003658, 0.4547, 0.002261, 0.4569, 0.0, 0.6359, 0.0, 0.4569, 0.003658, 0.6359, 0.0, 0.6359, 0.003658, 0.4569, 0.003658, 0.4569, 0.003658, 0.6359, 0.003658, 0.6454, 0.7539, 0.6379, 0.002947, 0.6381, 0.002263, 0.6378, 0.003658, 0.6381, 0.002263, 0.6384, 0.001632, 0.6378, 0.003658, 0.6384, 0.001632, 0.6389, 0.001077, 0.6378, 0.003658, 0.6389, 0.001077, 0.6395, 0.0006203, 0.6378, 0.003658, 0.6395, 0.0006203, 0.6401, 0.0002804, 0.6378, 0.003658, 0.6401, 0.0002804, 0.6409, 7.085e-05, 0.6378, 0.003658, 0.6454, 0.003658, 0.6454, 0.7539, 0.6378, 0.003658, 0.6378, 0.003658, 0.6454, 0.7539, 0.6359, 0.003658, 0.455, 0.003658, 0.4544, 0.00163, 0.4547, 0.002261, 0.2179, 0.5781, 0.2209, 0.5963, 0.2106, 0.561, 9.078e-08, 0.7497, 0.1568, 0.5038, 0.2209, 0.7536, 0.0, 0.00318, 0.07103, 0.2089, 9.078e-08, 0.7497, 0.0, 0.00318, 0.01911, 0.008394, 0.07103, 0.2089, 0.01911, 0.008394, 0.03646, 0.01782, 0.07103, 0.2089, 0.03646, 0.01782, 0.05106, 0.03091, 0.07103, 0.2089, 0.05106, 0.03091, 0.06207, 0.04692, 0.07103, 0.2089, 0.06886, 0.06493, 0.07103, 0.08389, 0.06207, 0.04692, 0.07103, 0.08389, 0.07103, 0.2089, 0.06207, 0.04692, 0.07103, 0.2089, 0.07413, 0.2288, 9.078e-08, 0.7497, 0.07413, 0.2288, 0.08198, 0.2476, 9.078e-08, 0.7497, 0.08198, 0.2476, 0.09413, 0.2641, 9.078e-08, 0.7497, 9.078e-08, 0.7497, 0.09413, 0.2641, 0.1458, 0.4652, 9.078e-08, 0.7497, 0.1458, 0.4652, 0.1489, 0.4851, 9.078e-08, 0.7497, 0.1489, 0.4851, 0.1568, 0.5038, 0.09413, 0.2641, 0.1099, 0.2775, 0.1458, 0.4652, 0.1099, 0.2775, 0.1243, 0.2898, 0.1458, 0.4652, 0.1428, 0.3219, 0.1458, 0.3401, 0.1355, 0.3048, 0.1458, 0.3401, 0.1458, 0.4652, 0.1355, 0.3048, 0.1568, 0.5038, 0.169, 0.5203, 0.2209, 0.7536, 0.169, 0.5203, 0.1849, 0.5337, 0.2209, 0.7536, 0.1849, 0.5337, 0.1994, 0.5459, 0.2209, 0.7536, 0.1994, 0.5459, 0.2106, 0.561, 0.2209, 0.7536, 0.1458, 0.4652, 0.1243, 0.2898, 0.1355, 0.3048, 0.2106, 0.561, 0.2209, 0.5963, 0.2209, 0.7536])
me_owp_82281_3dsolid.materials.append(None)
me_owp_82281_3dsolid.use_remesh_preserve_volume = False
me_owp_82281_3dsolid.use_remesh_preserve_attributes = False
me_owp_82281_3dsolid.use_mirror_vertex_groups = False
me_owp_82281_3dsolid.update()

# ---- objects
ob_owp_82281 = bpy.data.objects.new('OWP 82281', me_owp_82281_3dsolid)

# ---- transforms, parenting, visibility, modifiers, constraints
ob_owp_82281.location = (0.0, 0.0, 0.0)
ob_owp_82281.scale = (0.0254, 0.0254, 0.0254)
ob_owp_82281.display_type = 'WIRE'
ob_owp_82281.lineart.crease_threshold = 0.0

# ---- collection membership
col_collection_1.objects.link(ob_owp_82281)

# ---- scene / render settings (as saved in the file)
scene.frame_start = 1; scene.frame_end = 250; scene.frame_set(1)
scene.render.engine = 'CYCLES'
scene.render.resolution_percentage = 50
scene.render.dither_intensity = 0.0
scene.cycles.use_denoising = False
scene.cycles.samples = 128
scene.cycles.sampling_pattern = 'TABULATED_SOBOL'
scene.cycles.light_sampling_threshold = 0.0
scene.cycles.use_adaptive_sampling = False
scene.cycles.use_light_tree = False
scene.cycles.caustics_reflective = False
scene.cycles.caustics_refractive = False
scene.cycles.blur_glossy = 0.0
scene.cycles.max_bounces = 6
scene.cycles.sample_clamp_direct = 1.0
scene.cycles.sample_clamp_indirect = 1.0
scene.view_settings.view_transform = 'Standard'
bpy.context.view_layer.update()

# ---- added for rendering (the .blend has no active camera and no usable light): camera, sun
cam_auto = bpy.data.cameras.new('AutoCamera')
cam_auto.lens = 50.0
cam_auto.sensor_width = 36.0
cam_auto.clip_end = 1000.0
ob_auto_camera = bpy.data.objects.new('AutoCamera', cam_auto)
scene.collection.objects.link(ob_auto_camera)
ob_auto_camera.location = (0.65402, -0.880075, 0.193017)
ob_auto_camera.rotation_euler = (1.09748, -7.21219e-08, 0.694738)
scene.camera = ob_auto_camera
light_auto_sun = bpy.data.lights.new('AutoSun', 'SUN')
light_auto_sun.energy = 3.0
light_auto_sun.angle = 0.0523599
ob_auto_sun = bpy.data.objects.new('AutoSun', light_auto_sun)
scene.collection.objects.link(ob_auto_sun)
ob_auto_sun.rotation_euler = (0.872665, 0.174533, 0.523599)
bpy.context.view_layer.update()
